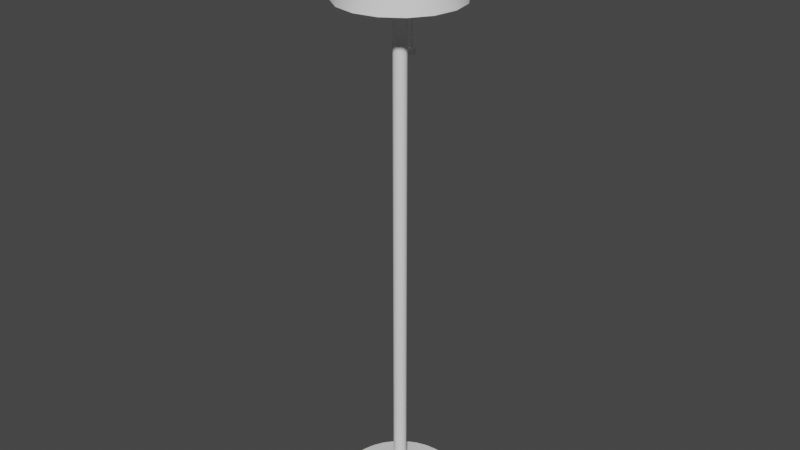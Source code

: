 # Source: BigLamp.blend  (saved by Blender 3.2.14; exported with 4.5.12 LTS)
import bpy
from mathutils import Matrix  # noqa: F401  (used for matrix-valued properties, if any)

bpy.ops.wm.read_factory_settings(use_empty=True)
scene = bpy.context.scene
scene.name = 'Scene'

# ---- collections
col_collection = bpy.data.collections.new('Collection'); scene.collection.children.link(col_collection)

# ---- materials (node trees are filled in below, after node groups)
mat_material = bpy.data.materials.new('Material')
mat_material.use_transparent_shadow = False

# ---- material node trees
mat_material.use_nodes = True; mat_material.node_tree.nodes.clear()
_N = mat_material.node_tree.nodes; _L = mat_material.node_tree.links
n0 = _N.new('ShaderNodeOutputMaterial'); n0.name = 'Material Output'; n0.location = (300, 300)
n1 = _N.new('ShaderNodeBsdfGlass'); n1.name = 'Glass BSDF'; n1.location = (10, 300)
n1.distribution = 'BECKMANN'
n1.inputs[1].default_value = 0.5
n1.inputs[2].default_value = 1.45
_L.new(n1.outputs[0], n0.inputs[0])
n0.is_active_output = True

# ---- world
world_world = bpy.data.worlds.new('World'); scene.world = world_world
world_world.use_nodes = True; world_world.node_tree.nodes.clear()
_N = world_world.node_tree.nodes; _L = world_world.node_tree.links
n0 = _N.new('ShaderNodeOutputWorld'); n0.name = 'World Output'; n0.location = (300, 300)
n1 = _N.new('ShaderNodeBackground'); n1.name = 'Background'; n1.location = (10, 300)
n1.inputs[0].default_value = (0.05088, 0.05088, 0.05088, 1.0)
_L.new(n1.outputs[0], n0.inputs[0])
n0.is_active_output = True
world_world.color = (0.05088, 0.05088, 0.05088)
world_world.use_sun_shadow = False
world_world.sun_shadow_jitter_overblur = 0.0

# ---- meshes
me_sphere = bpy.data.meshes.new('Sphere')
me_sphere.from_pydata([(2.09e-06, 0.02103, 1.592), (2.09e-06, 0.02747, 1.583), (2.09e-06, 0.02747, 1.56), (2.09e-06, 0.01138, 1.53), (0.004357, 0.01051, 1.599), (0.008049, 0.01943, 1.592), (0.01052, 0.02538, 1.583), (0.01138, 0.02747, 1.571), (0.01052, 0.02538, 1.56), (0.008049, 0.01943, 1.548), (0.004357, 0.01051, 1.53), (0.008049, 0.008047, 1.599), (0.01487, 0.01487, 1.592), (0.01943, 0.01943, 1.583), (0.02103, 0.02103, 1.571), (0.01943, 0.01943, 1.56), (0.01487, 0.01487, 1.548), (0.008049, 0.008047, 1.53), (0.01052, 0.004355, 1.599), (0.01943, 0.008047, 1.592), (0.02538, 0.01051, 1.583), (0.02748, 0.01138, 1.571), (0.02538, 0.01051, 1.56), (0.01943, 0.008047, 1.548), (0.01052, 0.004355, 1.53), (0.01138, -4.135e-08, 1.599), (0.02103, -4.401e-08, 1.592), (0.02748, -4.489e-08, 1.583), (0.02974, -4.578e-08, 1.571), (0.02748, -4.489e-08, 1.56), (0.02103, -4.401e-08, 1.548), (0.01138, -4.224e-08, 1.53), (0.01052, -0.004355, 1.599), (0.01943, -0.008047, 1.592), (0.02538, -0.01051, 1.583), (0.02748, -0.01138, 1.571), (0.02538, -0.01051, 1.56), (0.01943, -0.008047, 1.548), (0.01052, -0.004355, 1.53), (0.008049, -0.008047, 1.599), (0.01487, -0.01487, 1.592), (0.01943, -0.01943, 1.583), (0.02103, -0.02103, 1.571), (0.01943, -0.01943, 1.56), (0.01487, -0.01487, 1.548), (0.008049, -0.008047, 1.53), (0.004357, -0.01051, 1.599), (0.008049, -0.01943, 1.592), (0.01052, -0.02538, 1.583), (0.01138, -0.02747, 1.571), (0.01052, -0.02538, 1.56), (0.008049, -0.01943, 1.548), (0.004357, -0.01051, 1.53), (2.09e-06, -4.369e-08, 1.601), (2.088e-06, -0.01138, 1.599), (2.087e-06, -0.02103, 1.592), (2.082e-06, -0.02747, 1.583), (2.081e-06, -0.02974, 1.571), (2.082e-06, -0.02747, 1.56), (2.087e-06, -0.02103, 1.548), (2.087e-06, -0.01138, 1.53), (-0.004353, -0.01051, 1.599), (-0.008045, -0.01943, 1.592), (-0.01051, -0.02538, 1.583), (-0.01138, -0.02747, 1.571), (-0.01051, -0.02538, 1.56), (-0.008045, -0.01943, 1.548), (-0.004353, -0.01051, 1.53), (-0.008045, -0.008047, 1.599), (-0.01487, -0.01487, 1.592), (-0.01942, -0.01943, 1.583), (-0.02103, -0.02103, 1.571), (-0.01942, -0.01943, 1.56), (-0.01487, -0.01487, 1.548), (-0.008045, -0.008047, 1.53), (-0.01051, -0.004355, 1.599), (-0.01942, -0.008047, 1.592), (-0.02538, -0.01051, 1.583), (-0.02747, -0.01138, 1.571), (-0.02538, -0.01051, 1.56), (-0.01942, -0.008047, 1.548), (-0.01051, -0.004355, 1.53), (-0.01138, -3.692e-08, 1.599), (-0.02103, -3.603e-08, 1.592), (-0.02747, -3.071e-08, 1.583), (-0.02974, -2.806e-08, 1.571), (-0.02747, -3.071e-08, 1.56), (-0.02103, -3.603e-08, 1.548), (-0.01138, -3.648e-08, 1.53), (-0.01051, 0.004355, 1.599), (-0.01942, 0.008047, 1.592), (-0.02538, 0.01051, 1.583), (-0.02747, 0.01138, 1.571), (-0.02538, 0.01051, 1.56), (-0.01942, 0.008047, 1.548), (-0.01051, 0.004355, 1.53), (-0.008045, 0.008047, 1.599), (-0.01487, 0.01487, 1.592), (-0.01942, 0.01943, 1.583), (-0.02103, 0.02103, 1.571), (-0.01942, 0.01943, 1.56), (-0.01487, 0.01487, 1.548), (-0.008045, 0.008047, 1.53), (-0.004353, 0.01051, 1.599), (-0.008045, 0.01943, 1.592), (-0.01051, 0.02538, 1.583), (-0.01138, 0.02747, 1.571), (-0.01051, 0.02538, 1.56), (-0.008045, 0.01943, 1.548), (-0.004353, 0.01051, 1.53), (2.096e-06, 0.01138, 1.599), (2.108e-06, 0.02974, 1.571), (2.099e-06, 0.02103, 1.548)], [], [(112, 2, 8, 9), (111, 1, 6, 7), (0, 110, 4, 5), (3, 112, 9, 10), (2, 111, 7, 8), (1, 0, 5, 6), (110, 53, 4), (10, 9, 16, 17), (8, 7, 14, 15), (6, 5, 12, 13), (4, 53, 11), (9, 8, 15, 16), (7, 6, 13, 14), (5, 4, 11, 12), (13, 12, 19, 20), (11, 53, 18), (16, 15, 22, 23), (14, 13, 20, 21), (12, 11, 18, 19), (17, 16, 23, 24), (15, 14, 21, 22), (23, 22, 29, 30), (21, 20, 27, 28), (19, 18, 25, 26), (24, 23, 30, 31), (22, 21, 28, 29), (20, 19, 26, 27), (18, 53, 25), (26, 25, 32, 33), (31, 30, 37, 38), (29, 28, 35, 36), (27, 26, 33, 34), (25, 53, 32), (30, 29, 36, 37), (28, 27, 34, 35), (38, 37, 44, 45), (36, 35, 42, 43), (34, 33, 40, 41), (32, 53, 39), (37, 36, 43, 44), (35, 34, 41, 42), (33, 32, 39, 40), (39, 53, 46), (44, 43, 50, 51), (42, 41, 48, 49), (40, 39, 46, 47), (45, 44, 51, 52), (43, 42, 49, 50), (41, 40, 47, 48), (51, 50, 58, 59), (49, 48, 56, 57), (47, 46, 54, 55), (52, 51, 59, 60), (50, 49, 57, 58), (48, 47, 55, 56), (46, 53, 54), (60, 59, 66, 67), (58, 57, 64, 65), (56, 55, 62, 63), (54, 53, 61), (59, 58, 65, 66), (57, 56, 63, 64), (55, 54, 61, 62), (65, 64, 71, 72), (63, 62, 69, 70), (61, 53, 68), (66, 65, 72, 73), (64, 63, 70, 71), (62, 61, 68, 69), (67, 66, 73, 74), (73, 72, 79, 80), (71, 70, 77, 78), (69, 68, 75, 76), (74, 73, 80, 81), (72, 71, 78, 79), (70, 69, 76, 77), (68, 53, 75), (78, 77, 84, 85), (76, 75, 82, 83), (81, 80, 87, 88), (79, 78, 85, 86), (77, 76, 83, 84), (75, 53, 82), (80, 79, 86, 87), (88, 87, 94, 95), (86, 85, 92, 93), (84, 83, 90, 91), (82, 53, 89), (87, 86, 93, 94), (85, 84, 91, 92), (83, 82, 89, 90), (91, 90, 97, 98), (89, 53, 96), (94, 93, 100, 101), (92, 91, 98, 99), (90, 89, 96, 97), (95, 94, 101, 102), (93, 92, 99, 100), (101, 100, 107, 108), (99, 98, 105, 106), (97, 96, 103, 104), (102, 101, 108, 109), (100, 99, 106, 107), (98, 97, 104, 105), (96, 53, 103), (104, 103, 110, 0), (109, 108, 112, 3), (107, 106, 111, 2), (105, 104, 0, 1), (103, 53, 110), (108, 107, 2, 112), (106, 105, 1, 111)])
me_sphere.polygons.foreach_set('use_smooth', [True] * 112)
_uv = me_sphere.uv_layers.new(name='UVMap')
_uv.uv.foreach_set('vector', [0.75, 0.25, 0.75, 0.375, 0.6875, 0.375, 0.6875, 0.25, 0.75, 0.5, 0.75, 0.625, 0.6875, 0.625, 0.6875, 0.5, 0.75, 0.75, 0.75, 0.875, 0.6875, 0.875, 0.6875, 0.75, 0.75, 0.125, 0.75, 0.25, 0.6875, 0.25, 0.6875, 0.125, 0.75, 0.375, 0.75, 0.5, 0.6875, 0.5, 0.6875, 0.375, 0.75, 0.625, 0.75, 0.75, 0.6875, 0.75, 0.6875, 0.625, 0.75, 0.875, 0.7187, 1.0, 0.6875, 0.875, 0.6875, 0.125, 0.6875, 0.25, 0.625, 0.25, 0.625, 0.125, 0.6875, 0.375, 0.6875, 0.5, 0.625, 0.5, 0.625, 0.375, 0.6875, 0.625, 0.6875, 0.75, 0.625, 0.75, 0.625, 0.625, 0.6875, 0.875, 0.6562, 1.0, 0.625, 0.875, 0.6875, 0.25, 0.6875, 0.375, 0.625, 0.375, 0.625, 0.25, 0.6875, 0.5, 0.6875, 0.625, 0.625, 0.625, 0.625, 0.5, 0.6875, 0.75, 0.6875, 0.875, 0.625, 0.875, 0.625, 0.75, 0.625, 0.625, 0.625, 0.75, 0.5625, 0.75, 0.5625, 0.625, 0.625, 0.875, 0.5937, 1.0, 0.5625, 0.875, 0.625, 0.25, 0.625, 0.375, 0.5625, 0.375, 0.5625, 0.25, 0.625, 0.5, 0.625, 0.625, 0.5625, 0.625, 0.5625, 0.5, 0.625, 0.75, 0.625, 0.875, 0.5625, 0.875, 0.5625, 0.75, 0.625, 0.125, 0.625, 0.25, 0.5625, 0.25, 0.5625, 0.125, 0.625, 0.375, 0.625, 0.5, 0.5625, 0.5, 0.5625, 0.375, 0.5625, 0.25, 0.5625, 0.375, 0.5, 0.375, 0.5, 0.25, 0.5625, 0.5, 0.5625, 0.625, 0.5, 0.625, 0.5, 0.5, 0.5625, 0.75, 0.5625, 0.875, 0.5, 0.875, 0.5, 0.75, 0.5625, 0.125, 0.5625, 0.25, 0.5, 0.25, 0.5, 0.125, 0.5625, 0.375, 0.5625, 0.5, 0.5, 0.5, 0.5, 0.375, 0.5625, 0.625, 0.5625, 0.75, 0.5, 0.75, 0.5, 0.625, 0.5625, 0.875, 0.5312, 1.0, 0.5, 0.875, 0.5, 0.75, 0.5, 0.875, 0.4375, 0.875, 0.4375, 0.75, 0.5, 0.125, 0.5, 0.25, 0.4375, 0.25, 0.4375, 0.125, 0.5, 0.375, 0.5, 0.5, 0.4375, 0.5, 0.4375, 0.375, 0.5, 0.625, 0.5, 0.75, 0.4375, 0.75, 0.4375, 0.625, 0.5, 0.875, 0.4687, 1.0, 0.4375, 0.875, 0.5, 0.25, 0.5, 0.375, 0.4375, 0.375, 0.4375, 0.25, 0.5, 0.5, 0.5, 0.625, 0.4375, 0.625, 0.4375, 0.5, 0.4375, 0.125, 0.4375, 0.25, 0.375, 0.25, 0.375, 0.125, 0.4375, 0.375, 0.4375, 0.5, 0.375, 0.5, 0.375, 0.375, 0.4375, 0.625, 0.4375, 0.75, 0.375, 0.75, 0.375, 0.625, 0.4375, 0.875, 0.4062, 1.0, 0.375, 0.875, 0.4375, 0.25, 0.4375, 0.375, 0.375, 0.375, 0.375, 0.25, 0.4375, 0.5, 0.4375, 0.625, 0.375, 0.625, 0.375, 0.5, 0.4375, 0.75, 0.4375, 0.875, 0.375, 0.875, 0.375, 0.75, 0.375, 0.875, 0.3437, 1.0, 0.3125, 0.875, 0.375, 0.25, 0.375, 0.375, 0.3125, 0.375, 0.3125, 0.25, 0.375, 0.5, 0.375, 0.625, 0.3125, 0.625, 0.3125, 0.5, 0.375, 0.75, 0.375, 0.875, 0.3125, 0.875, 0.3125, 0.75, 0.375, 0.125, 0.375, 0.25, 0.3125, 0.25, 0.3125, 0.125, 0.375, 0.375, 0.375, 0.5, 0.3125, 0.5, 0.3125, 0.375, 0.375, 0.625, 0.375, 0.75, 0.3125, 0.75, 0.3125, 0.625, 0.3125, 0.25, 0.3125, 0.375, 0.25, 0.375, 0.25, 0.25, 0.3125, 0.5, 0.3125, 0.625, 0.25, 0.625, 0.25, 0.5, 0.3125, 0.75, 0.3125, 0.875, 0.25, 0.875, 0.25, 0.75, 0.3125, 0.125, 0.3125, 0.25, 0.25, 0.25, 0.25, 0.125, 0.3125, 0.375, 0.3125, 0.5, 0.25, 0.5, 0.25, 0.375, 0.3125, 0.625, 0.3125, 0.75, 0.25, 0.75, 0.25, 0.625, 0.3125, 0.875, 0.2812, 1.0, 0.25, 0.875, 0.25, 0.125, 0.25, 0.25, 0.1875, 0.25, 0.1875, 0.125, 0.25, 0.375, 0.25, 0.5, 0.1875, 0.5, 0.1875, 0.375, 0.25, 0.625, 0.25, 0.75, 0.1875, 0.75, 0.1875, 0.625, 0.25, 0.875, 0.2188, 1.0, 0.1875, 0.875, 0.25, 0.25, 0.25, 0.375, 0.1875, 0.375, 0.1875, 0.25, 0.25, 0.5, 0.25, 0.625, 0.1875, 0.625, 0.1875, 0.5, 0.25, 0.75, 0.25, 0.875, 0.1875, 0.875, 0.1875, 0.75, 0.1875, 0.375, 0.1875, 0.5, 0.125, 0.5, 0.125, 0.375, 0.1875, 0.625, 0.1875, 0.75, 0.125, 0.75, 0.125, 0.625, 0.1875, 0.875, 0.1563, 1.0, 0.125, 0.875, 0.1875, 0.25, 0.1875, 0.375, 0.125, 0.375, 0.125, 0.25, 0.1875, 0.5, 0.1875, 0.625, 0.125, 0.625, 0.125, 0.5, 0.1875, 0.75, 0.1875, 0.875, 0.125, 0.875, 0.125, 0.75, 0.1875, 0.125, 0.1875, 0.25, 0.125, 0.25, 0.125, 0.125, 0.125, 0.25, 0.125, 0.375, 0.0625, 0.375, 0.0625, 0.25, 0.125, 0.5, 0.125, 0.625, 0.0625, 0.625, 0.0625, 0.5, 0.125, 0.75, 0.125, 0.875, 0.0625, 0.875, 0.0625, 0.75, 0.125, 0.125, 0.125, 0.25, 0.0625, 0.25, 0.0625, 0.125, 0.125, 0.375, 0.125, 0.5, 0.0625, 0.5, 0.0625, 0.375, 0.125, 0.625, 0.125, 0.75, 0.0625, 0.75, 0.0625, 0.625, 0.125, 0.875, 0.09375, 1.0, 0.0625, 0.875, 0.0625, 0.5, 0.0625, 0.625, 0.0, 0.625, 0.0, 0.5, 0.0625, 0.75, 0.0625, 0.875, 0.0, 0.875, 0.0, 0.75, 0.0625, 0.125, 0.0625, 0.25, 0.0, 0.25, 0.0, 0.125, 0.0625, 0.375, 0.0625, 0.5, 0.0, 0.5, 0.0, 0.375, 0.0625, 0.625, 0.0625, 0.75, 0.0, 0.75, 0.0, 0.625, 0.0625, 0.875, 0.03125, 1.0, 0.0, 0.875, 0.0625, 0.25, 0.0625, 0.375, 0.0, 0.375, 0.0, 0.25, 1.0, 0.125, 1.0, 0.25, 0.9375, 0.25, 0.9375, 0.125, 1.0, 0.375, 1.0, 0.5, 0.9375, 0.5, 0.9375, 0.375, 1.0, 0.625, 1.0, 0.75, 0.9375, 0.75, 0.9375, 0.625, 1.0, 0.875, 0.9688, 1.0, 0.9375, 0.875, 1.0, 0.25, 1.0, 0.375, 0.9375, 0.375, 0.9375, 0.25, 1.0, 0.5, 1.0, 0.625, 0.9375, 0.625, 0.9375, 0.5, 1.0, 0.75, 1.0, 0.875, 0.9375, 0.875, 0.9375, 0.75, 0.9375, 0.625, 0.9375, 0.75, 0.875, 0.75, 0.875, 0.625, 0.9375, 0.875, 0.9062, 1.0, 0.875, 0.875, 0.9375, 0.25, 0.9375, 0.375, 0.875, 0.375, 0.875, 0.25, 0.9375, 0.5, 0.9375, 0.625, 0.875, 0.625, 0.875, 0.5, 0.9375, 0.75, 0.9375, 0.875, 0.875, 0.875, 0.875, 0.75, 0.9375, 0.125, 0.9375, 0.25, 0.875, 0.25, 0.875, 0.125, 0.9375, 0.375, 0.9375, 0.5, 0.875, 0.5, 0.875, 0.375, 0.875, 0.25, 0.875, 0.375, 0.8125, 0.375, 0.8125, 0.25, 0.875, 0.5, 0.875, 0.625, 0.8125, 0.625, 0.8125, 0.5, 0.875, 0.75, 0.875, 0.875, 0.8125, 0.875, 0.8125, 0.75, 0.875, 0.125, 0.875, 0.25, 0.8125, 0.25, 0.8125, 0.125, 0.875, 0.375, 0.875, 0.5, 0.8125, 0.5, 0.8125, 0.375, 0.875, 0.625, 0.875, 0.75, 0.8125, 0.75, 0.8125, 0.625, 0.875, 0.875, 0.8437, 1.0, 0.8125, 0.875, 0.8125, 0.75, 0.8125, 0.875, 0.75, 0.875, 0.75, 0.75, 0.8125, 0.125, 0.8125, 0.25, 0.75, 0.25, 0.75, 0.125, 0.8125, 0.375, 0.8125, 0.5, 0.75, 0.5, 0.75, 0.375, 0.8125, 0.625, 0.8125, 0.75, 0.75, 0.75, 0.75, 0.625, 0.8125, 0.875, 0.7812, 1.0, 0.75, 0.875, 0.8125, 0.25, 0.8125, 0.375, 0.75, 0.375, 0.75, 0.25, 0.8125, 0.5, 0.8125, 0.625, 0.75, 0.625, 0.75, 0.5])
me_sphere.materials.append(mat_material)
me_sphere.use_remesh_fix_poles = True
me_sphere.use_remesh_preserve_attributes = False
me_sphere.update()
me_cylinder_002 = bpy.data.meshes.new('Cylinder.002')
me_cylinder_002.from_pydata([(-0.007681, 0.001556, 1.571), (-0.006694, 0.003266, 1.571), (-0.008668, 0.003266, 1.571), (-0.007111, 0.0007781, 1.572), (-0.006124, 0.001633, 1.574), (-0.008098, 0.001633, 1.574), (-0.006541, -0.0007781, 1.572), (-0.005554, -0.001633, 1.574), (-0.007528, -0.001633, 1.574), (-0.005972, -0.001556, 1.571), (-0.004985, -0.003266, 1.571), (-0.006959, -0.003266, 1.571), (-0.005402, -0.0007781, 1.57), (-0.004415, -0.001633, 1.568), (-0.006389, -0.001633, 1.568), (-0.004832, 0.0007781, 1.57), (-0.003845, 0.001633, 1.568), (-0.005819, 0.001633, 1.568), (-0.004262, 0.001556, 1.571), (-0.003275, 0.003266, 1.571), (-0.005249, 0.003266, 1.571), (-0.003692, 0.0007781, 1.572), (-0.002705, 0.001633, 1.574), (-0.004679, 0.001633, 1.574), (-0.003122, -0.0007781, 1.572), (-0.002135, -0.001633, 1.574), (-0.004109, -0.001633, 1.574), (-0.002553, -0.001556, 1.571), (-0.001566, -0.003266, 1.571), (-0.00354, -0.003266, 1.571), (-0.001983, -0.0007781, 1.57), (-0.0009957, -0.001633, 1.568), (-0.00297, -0.001633, 1.568), (-0.001413, 0.0007781, 1.57), (-0.0004259, 0.001633, 1.568), (-0.0024, 0.001633, 1.568), (-0.000843, 0.001556, 1.571), (0.000144, 0.003266, 1.571), (-0.00183, 0.003266, 1.571), (-0.0002732, 0.0007781, 1.572), (0.0007138, 0.001633, 1.574), (-0.00126, 0.001633, 1.574), (0.0002966, -0.0007781, 1.572), (0.001284, -0.001633, 1.574), (-0.0006904, -0.001633, 1.574), (0.0008665, -0.001556, 1.571), (0.001853, -0.003266, 1.571), (-0.0001205, -0.003266, 1.571), (0.001436, -0.0007781, 1.57), (0.002423, -0.001633, 1.568), (0.0004493, -0.001633, 1.568), (0.002006, 0.0007781, 1.57), (0.002993, 0.001633, 1.568), (0.001019, 0.001633, 1.568), (0.002576, 0.001556, 1.571), (0.003563, 0.003266, 1.571), (0.001589, 0.003266, 1.571), (0.003146, 0.0007781, 1.572), (0.004133, 0.001633, 1.574), (0.002159, 0.001633, 1.574), (0.003716, -0.0007781, 1.572), (0.004703, -0.001633, 1.574), (0.002729, -0.001633, 1.574), (0.004286, -0.001556, 1.571), (0.005273, -0.003266, 1.571), (0.003299, -0.003266, 1.571), (0.004855, -0.0007781, 1.57), (0.005842, -0.001633, 1.568), (0.003868, -0.001633, 1.568), (0.005425, 0.0007781, 1.57), (0.006412, 0.001633, 1.568), (0.004438, 0.001633, 1.568), (0.005995, 0.001556, 1.571), (0.006982, 0.003266, 1.571), (0.005008, 0.003266, 1.571), (0.006565, 0.0007781, 1.572), (0.007552, 0.001633, 1.574), (0.005578, 0.001633, 1.574), (0.007135, -0.0007781, 1.572), (0.008122, -0.001633, 1.574), (0.006148, -0.001633, 1.574), (0.007705, -0.001556, 1.571), (0.008692, -0.003266, 1.571), (0.006718, -0.003266, 1.571), (-0.002698, 0.00132, 1.529), (-0.003097, 0.0006289, 1.529), (-0.003496, 0.00132, 1.529), (0.003519, -0.00132, 1.529), (0.00312, -0.0006289, 1.529), (0.002722, -0.00132, 1.529)], [], [(1, 0, 3, 4), (4, 3, 6, 7), (7, 6, 9, 10), (10, 9, 12, 13), (13, 12, 15, 16), (16, 15, 18, 19), (19, 18, 21, 22), (22, 21, 24, 25), (25, 24, 27, 28), (28, 27, 30, 31), (31, 30, 33, 34), (34, 33, 36, 37), (37, 36, 39, 40), (40, 39, 42, 43), (43, 42, 45, 46), (46, 45, 48, 49), (49, 48, 51, 52), (52, 51, 54, 55), (55, 54, 57, 58), (58, 57, 60, 61), (61, 60, 63, 64), (64, 63, 66, 67), (67, 66, 69, 70), (70, 69, 72, 73), (73, 72, 75, 76), (76, 75, 78, 79), (79, 78, 81, 82), (2, 1, 4, 5), (5, 4, 7, 8), (8, 7, 10, 11), (11, 10, 13, 14), (14, 13, 16, 17), (17, 16, 19, 20), (20, 19, 22, 23), (23, 22, 25, 26), (26, 25, 28, 29), (29, 28, 31, 32), (32, 31, 34, 35), (35, 34, 37, 38), (38, 37, 40, 41), (41, 40, 43, 44), (44, 43, 46, 47), (47, 46, 49, 50), (50, 49, 52, 53), (53, 52, 55, 56), (56, 55, 58, 59), (59, 58, 61, 62), (62, 61, 64, 65), (65, 64, 67, 68), (68, 67, 70, 71), (71, 70, 73, 74), (74, 73, 76, 77), (77, 76, 79, 80), (80, 79, 82, 83), (0, 2, 5, 3), (3, 5, 8, 6), (6, 8, 11, 9), (9, 11, 14, 12), (12, 14, 17, 15), (15, 17, 20, 18), (18, 20, 23, 21), (21, 23, 26, 24), (24, 26, 29, 27), (27, 29, 32, 30), (30, 32, 35, 33), (33, 35, 38, 36), (36, 38, 41, 39), (39, 41, 44, 42), (42, 44, 47, 45), (45, 47, 50, 48), (48, 50, 53, 51), (51, 53, 56, 54), (54, 56, 59, 57), (57, 59, 62, 60), (60, 62, 65, 63), (63, 65, 68, 66), (66, 68, 71, 69), (69, 71, 74, 72), (72, 74, 77, 75), (75, 77, 80, 78), (78, 80, 83, 81), (0, 1, 84, 85), (2, 0, 85, 86), (84, 86, 85), (87, 88, 89), (82, 81, 88, 87), (83, 82, 87, 89), (1, 2, 86, 84), (81, 83, 89, 88)])
me_cylinder_002.polygons.foreach_set('use_smooth', [True] * 89)
_uv = me_cylinder_002.uv_layers.new(name='UVMap')
_uv.uv.foreach_set('vector', [0.4578, 0.13, 0.25, 0.49, 0.4167, 0.49, 0.6245, 0.13, 0.6245, 0.13, 0.4167, 0.49, 0.5833, 0.49, 0.7912, 0.13, 0.7912, 0.13, 0.5833, 0.49, 0.75, 0.49, 0.9578, 0.13, 0.9578, 0.13, 0.75, 0.49, 0.9167, 0.49, 1.125, 0.13, 1.125, 0.13, 0.9167, 0.49, 1.083, 0.49, 1.291, 0.13, 1.291, 0.13, 1.083, 0.49, 1.25, 0.49, 1.458, 0.13, 1.458, 0.13, 1.25, 0.49, 1.417, 0.49, 1.625, 0.13, 1.625, 0.13, 1.417, 0.49, 1.583, 0.49, 1.791, 0.13, 1.791, 0.13, 1.583, 0.49, 1.75, 0.49, 1.958, 0.13, 1.958, 0.13, 1.75, 0.49, 1.917, 0.49, 2.125, 0.13, 2.125, 0.13, 1.917, 0.49, 2.083, 0.49, 2.291, 0.13, 2.291, 0.13, 2.083, 0.49, 2.25, 0.49, 2.458, 0.13, 2.458, 0.13, 2.25, 0.49, 2.417, 0.49, 2.625, 0.13, 2.625, 0.13, 2.417, 0.49, 2.583, 0.49, 2.791, 0.13, 2.791, 0.13, 2.583, 0.49, 2.75, 0.49, 2.958, 0.13, 2.958, 0.13, 2.75, 0.49, 2.917, 0.49, 3.125, 0.13, 3.125, 0.13, 2.917, 0.49, 3.083, 0.49, 3.291, 0.13, 3.291, 0.13, 3.083, 0.49, 3.25, 0.49, 3.458, 0.13, 3.458, 0.13, 3.25, 0.49, 3.417, 0.49, 3.625, 0.13, 3.625, 0.13, 3.417, 0.49, 3.583, 0.49, 3.791, 0.13, 3.791, 0.13, 3.583, 0.49, 3.75, 0.49, 3.958, 0.13, 3.958, 0.13, 3.75, 0.49, 3.917, 0.49, 4.125, 0.13, 4.125, 0.13, 3.917, 0.49, 4.083, 0.49, 4.291, 0.13, 4.291, 0.13, 4.083, 0.49, 4.25, 0.49, 4.458, 0.13, 4.458, 0.13, 4.25, 0.49, 4.417, 0.49, 4.625, 0.13, 4.625, 0.13, 4.417, 0.49, 4.583, 0.49, 4.791, 0.13, 4.791, 0.13, 4.583, 0.49, 4.75, 0.49, 4.958, 0.13, 0.04215, 0.13, 0.4578, 0.13, 0.6245, 0.13, 0.2088, 0.13, 0.2088, 0.13, 0.6245, 0.13, 0.7912, 0.13, 0.3755, 0.13, 0.3755, 0.13, 0.7912, 0.13, 0.9578, 0.13, 0.5422, 0.13, 0.5422, 0.13, 0.9578, 0.13, 1.125, 0.13, 0.7088, 0.13, 0.7088, 0.13, 1.125, 0.13, 1.291, 0.13, 0.8755, 0.13, 0.8755, 0.13, 1.291, 0.13, 1.458, 0.13, 1.042, 0.13, 1.042, 0.13, 1.458, 0.13, 1.625, 0.13, 1.209, 0.13, 1.209, 0.13, 1.625, 0.13, 1.791, 0.13, 1.375, 0.13, 1.375, 0.13, 1.791, 0.13, 1.958, 0.13, 1.542, 0.13, 1.542, 0.13, 1.958, 0.13, 2.125, 0.13, 1.709, 0.13, 1.709, 0.13, 2.125, 0.13, 2.291, 0.13, 1.875, 0.13, 1.875, 0.13, 2.291, 0.13, 2.458, 0.13, 2.042, 0.13, 2.042, 0.13, 2.458, 0.13, 2.625, 0.13, 2.209, 0.13, 2.209, 0.13, 2.625, 0.13, 2.791, 0.13, 2.375, 0.13, 2.375, 0.13, 2.791, 0.13, 2.958, 0.13, 2.542, 0.13, 2.542, 0.13, 2.958, 0.13, 3.125, 0.13, 2.709, 0.13, 2.709, 0.13, 3.125, 0.13, 3.291, 0.13, 2.875, 0.13, 2.875, 0.13, 3.291, 0.13, 3.458, 0.13, 3.042, 0.13, 3.042, 0.13, 3.458, 0.13, 3.625, 0.13, 3.209, 0.13, 3.209, 0.13, 3.625, 0.13, 3.791, 0.13, 3.375, 0.13, 3.375, 0.13, 3.791, 0.13, 3.958, 0.13, 3.542, 0.13, 3.542, 0.13, 3.958, 0.13, 4.125, 0.13, 3.709, 0.13, 3.709, 0.13, 4.125, 0.13, 4.291, 0.13, 3.875, 0.13, 3.875, 0.13, 4.291, 0.13, 4.458, 0.13, 4.042, 0.13, 4.042, 0.13, 4.458, 0.13, 4.625, 0.13, 4.209, 0.13, 4.209, 0.13, 4.625, 0.13, 4.791, 0.13, 4.375, 0.13, 4.375, 0.13, 4.791, 0.13, 4.958, 0.13, 4.542, 0.13, 0.25, 0.49, 0.04215, 0.13, 0.2088, 0.13, 0.4167, 0.49, 0.4167, 0.49, 0.2088, 0.13, 0.3755, 0.13, 0.5833, 0.49, 0.5833, 0.49, 0.3755, 0.13, 0.5422, 0.13, 0.75, 0.49, 0.75, 0.49, 0.5422, 0.13, 0.7088, 0.13, 0.9167, 0.49, 0.9167, 0.49, 0.7088, 0.13, 0.8755, 0.13, 1.083, 0.49, 1.083, 0.49, 0.8755, 0.13, 1.042, 0.13, 1.25, 0.49, 1.25, 0.49, 1.042, 0.13, 1.209, 0.13, 1.417, 0.49, 1.417, 0.49, 1.209, 0.13, 1.375, 0.13, 1.583, 0.49, 1.583, 0.49, 1.375, 0.13, 1.542, 0.13, 1.75, 0.49, 1.75, 0.49, 1.542, 0.13, 1.709, 0.13, 1.917, 0.49, 1.917, 0.49, 1.709, 0.13, 1.875, 0.13, 2.083, 0.49, 2.083, 0.49, 1.875, 0.13, 2.042, 0.13, 2.25, 0.49, 2.25, 0.49, 2.042, 0.13, 2.209, 0.13, 2.417, 0.49, 2.417, 0.49, 2.209, 0.13, 2.375, 0.13, 2.583, 0.49, 2.583, 0.49, 2.375, 0.13, 2.542, 0.13, 2.75, 0.49, 2.75, 0.49, 2.542, 0.13, 2.709, 0.13, 2.917, 0.49, 2.917, 0.49, 2.709, 0.13, 2.875, 0.13, 3.083, 0.49, 3.083, 0.49, 2.875, 0.13, 3.042, 0.13, 3.25, 0.49, 3.25, 0.49, 3.042, 0.13, 3.209, 0.13, 3.417, 0.49, 3.417, 0.49, 3.209, 0.13, 3.375, 0.13, 3.583, 0.49, 3.583, 0.49, 3.375, 0.13, 3.542, 0.13, 3.75, 0.49, 3.75, 0.49, 3.542, 0.13, 3.709, 0.13, 3.917, 0.49, 3.917, 0.49, 3.709, 0.13, 3.875, 0.13, 4.083, 0.49, 4.083, 0.49, 3.875, 0.13, 4.042, 0.13, 4.25, 0.49, 4.25, 0.49, 4.042, 0.13, 4.209, 0.13, 4.417, 0.49, 4.417, 0.49, 4.209, 0.13, 4.375, 0.13, 4.583, 0.49, 4.583, 0.49, 4.375, 0.13, 4.542, 0.13, 4.75, 0.49, 0.25, 0.49, 0.4578, 0.13, 0.4578, 0.13, 0.25, 0.49, 0.04215, 0.13, 0.25, 0.49, 0.25, 0.49, 0.04215, 0.13, 0.4578, 0.13, 0.04215, 0.13, 0.25, 0.49, 4.958, 0.13, 4.75, 0.49, 4.542, 0.13, 4.958, 0.13, 4.75, 0.49, 4.75, 0.49, 4.958, 0.13, 4.542, 0.13, 4.958, 0.13, 4.958, 0.13, 4.542, 0.13, 0.4578, 0.13, 0.04215, 0.13, 0.04215, 0.13, 0.4578, 0.13, 4.75, 0.49, 4.542, 0.13, 4.542, 0.13, 4.75, 0.49])
me_cylinder_002.use_remesh_fix_poles = True
me_cylinder_002.use_remesh_preserve_attributes = False
me_cylinder_002.update()
me_cylinder_003 = bpy.data.meshes.new('Cylinder.003')
me_cylinder_003.from_pydata([(2.052e-06, 0.1743, 1.518), (2.052e-06, 0.1154, 1.783), (0.06669, 0.161, 1.518), (0.04417, 0.1066, 1.783), (0.1232, 0.1232, 1.518), (0.08161, 0.08161, 1.783), (0.161, 0.06669, 1.518), (0.1066, 0.04417, 1.783), (0.1743, -1.727e-08, 1.518), (0.1154, -1.306e-08, 1.783), (0.161, -0.06669, 1.518), (0.1066, -0.04417, 1.783), (0.1232, -0.1232, 1.518), (0.08161, -0.08161, 1.783), (0.06669, -0.161, 1.518), (0.04417, -0.1066, 1.783), (2.037e-06, -0.1743, 1.518), (2.042e-06, -0.1154, 1.783), (-0.06668, -0.161, 1.518), (-0.04416, -0.1066, 1.783), (-0.1232, -0.1232, 1.518), (-0.08161, -0.08161, 1.783), (-0.161, -0.06669, 1.518), (-0.1066, -0.04417, 1.783), (-0.1743, -7.577e-09, 1.518), (-0.1154, -6.635e-09, 1.783), (-0.161, 0.06669, 1.518), (-0.1066, 0.04417, 1.783), (-0.1232, 0.1232, 1.518), (-0.08161, 0.08161, 1.783), (-0.06668, 0.161, 1.518), (-0.04416, 0.1066, 1.783)], [], [(0, 1, 3, 2), (2, 3, 5, 4), (4, 5, 7, 6), (6, 7, 9, 8), (8, 9, 11, 10), (10, 11, 13, 12), (12, 13, 15, 14), (14, 15, 17, 16), (16, 17, 19, 18), (18, 19, 21, 20), (20, 21, 23, 22), (22, 23, 25, 24), (24, 25, 27, 26), (26, 27, 29, 28), (28, 29, 31, 30), (30, 31, 1, 0)])
me_cylinder_003.polygons.foreach_set('use_smooth', [True] * 16)
_uv = me_cylinder_003.uv_layers.new(name='UVMap')
_uv.uv.foreach_set('vector', [1.0, 0.5, 1.0, 1.0, 0.9375, 1.0, 0.9375, 0.5, 0.9375, 0.5, 0.9375, 1.0, 0.875, 1.0, 0.875, 0.5, 0.875, 0.5, 0.875, 1.0, 0.8125, 1.0, 0.8125, 0.5, 0.8125, 0.5, 0.8125, 1.0, 0.75, 1.0, 0.75, 0.5, 0.75, 0.5, 0.75, 1.0, 0.6875, 1.0, 0.6875, 0.5, 0.6875, 0.5, 0.6875, 1.0, 0.625, 1.0, 0.625, 0.5, 0.625, 0.5, 0.625, 1.0, 0.5625, 1.0, 0.5625, 0.5, 0.5625, 0.5, 0.5625, 1.0, 0.5, 1.0, 0.5, 0.5, 0.5, 0.5, 0.5, 1.0, 0.4375, 1.0, 0.4375, 0.5, 0.4375, 0.5, 0.4375, 1.0, 0.375, 1.0, 0.375, 0.5, 0.375, 0.5, 0.375, 1.0, 0.3125, 1.0, 0.3125, 0.5, 0.3125, 0.5, 0.3125, 1.0, 0.25, 1.0, 0.25, 0.5, 0.25, 0.5, 0.25, 1.0, 0.1875, 1.0, 0.1875, 0.5, 0.1875, 0.5, 0.1875, 1.0, 0.125, 1.0, 0.125, 0.5, 0.125, 0.5, 0.125, 1.0, 0.0625, 1.0, 0.0625, 0.5, 0.0625, 0.5, 0.0625, 1.0, 0.0, 1.0, 0.0, 0.5])
me_cylinder_003.use_remesh_fix_poles = True
me_cylinder_003.use_remesh_preserve_attributes = False
me_cylinder_003.update()
me_circle = bpy.data.meshes.new('Circle')
me_circle.from_pydata([(-1.05e-08, 0.18, 0.0), (-0.03512, 0.1765, 0.0), (-0.06888, 0.1663, 0.0), (-0.1, 0.1497, 0.0), (-0.1273, 0.1273, 0.0), (-0.1497, 0.1, 0.0), (-0.1663, 0.06888, 0.0), (-0.1765, 0.03512, 0.0), (-0.18, 4.879e-08, 0.0), (-0.1765, -0.03512, 0.0), (-0.1663, -0.06888, 0.0), (-0.1497, -0.1, 0.0), (-0.1273, -0.1273, 0.0), (-0.1, -0.1497, 0.0), (-0.06888, -0.1663, 0.0), (-0.03512, -0.1765, 0.0), (4.815e-08, -0.18, 0.0), (0.03512, -0.1765, 0.0), (0.06888, -0.1663, 0.0), (0.1, -0.1497, 0.0), (0.1273, -0.1273, 0.0), (0.1497, -0.1, 0.0), (0.1663, -0.06888, 0.0), (0.1765, -0.03512, 0.0), (0.18, 2.09e-07, 0.0), (0.1765, 0.03512, 0.0), (0.1663, 0.06888, 0.0), (0.1497, 0.1, 0.0), (0.1273, 0.1273, 0.0), (0.1, 0.1497, 0.0), (0.06888, 0.1663, 0.0), (0.03512, 0.1765, 0.0), (-1.05e-08, 0.18, 0.02), (-0.03512, 0.1765, 0.02), (-0.06888, 0.1663, 0.02), (-0.1, 0.1497, 0.02), (-0.1273, 0.1273, 0.02), (-0.1497, 0.1, 0.02), (-0.1663, 0.06888, 0.02), (-0.1765, 0.03512, 0.02), (-0.18, 4.879e-08, 0.02), (-0.1765, -0.03512, 0.02), (-0.1663, -0.06888, 0.02), (-0.1497, -0.1, 0.02), (-0.1273, -0.1273, 0.02), (-0.1, -0.1497, 0.02), (-0.06888, -0.1663, 0.02), (-0.03512, -0.1765, 0.02), (4.815e-08, -0.18, 0.02), (0.03512, -0.1765, 0.02), (0.06888, -0.1663, 0.02), (0.1, -0.1497, 0.02), (0.1273, -0.1273, 0.02), (0.1497, -0.1, 0.02), (0.1663, -0.06888, 0.02), (0.1765, -0.03512, 0.02), (0.18, 2.09e-07, 0.02), (0.1765, 0.03512, 0.02), (0.1663, 0.06888, 0.02), (0.1497, 0.1, 0.02), (0.1273, 0.1273, 0.02), (0.1, 0.1497, 0.02), (0.06888, 0.1663, 0.02), (0.03512, 0.1765, 0.02), (-2.651e-08, 0.01902, 0.03), (-0.003711, 0.01865, 0.03), (-0.007278, 0.01757, 0.03), (-0.01057, 0.01581, 0.03), (-0.01345, 0.01345, 0.03), (-0.01581, 0.01057, 0.03), (-0.01757, 0.007279, 0.03), (-0.01865, 0.003711, 0.03), (-0.01902, 9.053e-08, 0.03), (-0.01865, -0.00371, 0.03), (-0.01757, -0.007278, 0.03), (-0.01581, -0.01057, 0.03), (-0.01345, -0.01345, 0.03), (-0.01057, -0.01581, 0.03), (-0.007278, -0.01757, 0.03), (-0.003711, -0.01865, 0.03), (-2.032e-08, -0.01902, 0.03), (0.00371, -0.01865, 0.03), (0.007278, -0.01757, 0.03), (0.01057, -0.01581, 0.03), (0.01345, -0.01345, 0.03), (0.01581, -0.01057, 0.03), (0.01757, -0.007278, 0.03), (0.01865, -0.00371, 0.03), (0.01902, 1.075e-07, 0.03), (0.01865, 0.003711, 0.03), (0.01757, 0.007279, 0.03), (0.01581, 0.01057, 0.03), (0.01345, 0.01345, 0.03), (0.01057, 0.01581, 0.03), (0.007278, 0.01757, 0.03), (0.00371, 0.01865, 0.03), (-2.651e-08, 0.01902, 1.527), (-0.003711, 0.01865, 1.527), (-0.007278, 0.01757, 1.527), (-0.01057, 0.01581, 1.527), (-0.01345, 0.01345, 1.527), (-0.01581, 0.01057, 1.527), (-0.01757, 0.007279, 1.527), (-0.01865, 0.003711, 1.527), (-0.01902, 9.053e-08, 1.527), (-0.01865, -0.00371, 1.527), (-0.01757, -0.007278, 1.527), (-0.01581, -0.01057, 1.527), (-0.01345, -0.01345, 1.527), (-0.01057, -0.01581, 1.527), (-0.007278, -0.01757, 1.527), (-0.003711, -0.01865, 1.527), (-2.032e-08, -0.01902, 1.527), (0.00371, -0.01865, 1.527), (0.007278, -0.01757, 1.527), (0.01057, -0.01581, 1.527), (0.01345, -0.01345, 1.527), (0.01581, -0.01057, 1.527), (0.01757, -0.007278, 1.527), (0.01865, -0.00371, 1.527), (0.01902, 1.075e-07, 1.527), (0.01865, 0.003711, 1.527), (0.01757, 0.007279, 1.527), (0.01581, 0.01057, 1.527), (0.01345, 0.01345, 1.527), (0.01057, 0.01581, 1.527), (0.007278, 0.01757, 1.527), (0.00371, 0.01865, 1.527), (-2.829e-08, 9.499e-08, 1.529), (-2.841e-08, 9.499e-08, 1.529), (-2.841e-08, 9.499e-08, 1.529), (-2.794e-08, 9.499e-08, 1.529), (-2.794e-08, 9.593e-08, 1.529), (-2.794e-08, 9.593e-08, 1.529), (-2.794e-08, 9.593e-08, 1.529), (-2.794e-08, 9.569e-08, 1.529), (-2.794e-08, 9.569e-08, 1.529), (-2.794e-08, 9.569e-08, 1.529), (-2.794e-08, 9.593e-08, 1.529), (-2.794e-08, 9.593e-08, 1.529), (-2.794e-08, 9.593e-08, 1.529), (-2.794e-08, 9.499e-08, 1.529), (-2.841e-08, 9.499e-08, 1.529), (-2.841e-08, 9.499e-08, 1.529), (-2.829e-08, 9.499e-08, 1.529), (-2.841e-08, 9.499e-08, 1.529), (-2.841e-08, 9.499e-08, 1.529), (-2.794e-08, 9.499e-08, 1.529), (-2.794e-08, 9.593e-08, 1.529), (-2.794e-08, 9.593e-08, 1.529), (-2.794e-08, 9.593e-08, 1.529), (-2.794e-08, 9.569e-08, 1.529), (-2.794e-08, 9.569e-08, 1.529), (-2.794e-08, 9.569e-08, 1.529), (-2.794e-08, 9.593e-08, 1.529), (-2.794e-08, 9.593e-08, 1.529), (-2.794e-08, 9.593e-08, 1.529), (-2.794e-08, 9.499e-08, 1.529), (-2.841e-08, 9.499e-08, 1.529), (-2.841e-08, 9.499e-08, 1.529), (-2.362e-08, 0.05192, 1.53), (-0.01013, 0.05092, 1.53), (-0.01987, 0.04797, 1.53), (-0.02885, 0.04317, 1.53), (-0.03671, 0.03671, 1.53), (-0.04317, 0.02885, 1.53), (-0.04797, 0.01987, 1.53), (-0.05092, 0.01013, 1.53), (-0.05192, 8.179e-08, 1.53), (-0.05092, -0.01013, 1.53), (-0.04797, -0.01987, 1.53), (-0.04317, -0.02885, 1.53), (-0.03671, -0.03671, 1.53), (-0.02885, -0.04317, 1.53), (-0.01987, -0.04797, 1.53), (-0.01013, -0.05092, 1.53), (-6.706e-09, -0.05192, 1.53), (0.01013, -0.05092, 1.53), (0.01987, -0.04797, 1.53), (0.02885, -0.04317, 1.53), (0.03671, -0.03671, 1.53), (0.04317, -0.02885, 1.53), (0.04797, -0.01987, 1.53), (0.05092, -0.01013, 1.53), (0.05192, 1.28e-07, 1.53), (0.05092, 0.01013, 1.53), (0.04797, 0.01987, 1.53), (0.04317, 0.02885, 1.53), (0.03671, 0.03671, 1.53), (0.02885, 0.04317, 1.53), (0.01987, 0.04797, 1.53), (0.01013, 0.05092, 1.53), (-2.847e-08, 9.398e-08, 1.532), (-2.879e-08, 9.398e-08, 1.532), (-2.879e-08, 9.398e-08, 1.532), (-2.752e-08, 9.398e-08, 1.532), (-2.752e-08, 9.652e-08, 1.532), (-2.752e-08, 9.652e-08, 1.532), (-2.752e-08, 9.652e-08, 1.532), (-2.752e-08, 9.588e-08, 1.532), (-2.752e-08, 9.588e-08, 1.532), (-2.752e-08, 9.588e-08, 1.532), (-2.752e-08, 9.652e-08, 1.532), (-2.752e-08, 9.652e-08, 1.532), (-2.752e-08, 9.652e-08, 1.532), (-2.752e-08, 9.398e-08, 1.532), (-2.879e-08, 9.398e-08, 1.532), (-2.879e-08, 9.398e-08, 1.532), (-2.847e-08, 9.398e-08, 1.532), (-2.879e-08, 9.398e-08, 1.532), (-2.879e-08, 9.398e-08, 1.532), (-2.752e-08, 9.398e-08, 1.532), (-2.752e-08, 9.652e-08, 1.532), (-2.752e-08, 9.652e-08, 1.532), (-2.752e-08, 9.652e-08, 1.532), (-2.752e-08, 9.588e-08, 1.532), (-2.752e-08, 9.588e-08, 1.532), (-2.752e-08, 9.588e-08, 1.532), (-2.752e-08, 9.652e-08, 1.532), (-2.752e-08, 9.652e-08, 1.532), (-2.752e-08, 9.652e-08, 1.532), (-2.752e-08, 9.398e-08, 1.532), (-2.879e-08, 9.398e-08, 1.532), (-2.879e-08, 9.398e-08, 1.532), (-2.362e-08, 0.05192, 1.532), (-0.01013, 0.05092, 1.532), (-0.01987, 0.04797, 1.532), (-0.02885, 0.04317, 1.532), (-0.03671, 0.03671, 1.532), (-0.04317, 0.02885, 1.532), (-0.04797, 0.01987, 1.532), (-0.05092, 0.01013, 1.532), (-0.05192, 8.179e-08, 1.532), (-0.05092, -0.01013, 1.532), (-0.04797, -0.01987, 1.532), (-0.04317, -0.02885, 1.532), (-0.03671, -0.03671, 1.532), (-0.02885, -0.04317, 1.532), (-0.01987, -0.04797, 1.532), (-0.01013, -0.05092, 1.532), (-6.706e-09, -0.05192, 1.532), (0.01013, -0.05092, 1.532), (0.01987, -0.04797, 1.532), (0.02885, -0.04317, 1.532), (0.03671, -0.03671, 1.532), (0.04317, -0.02885, 1.532), (0.04797, -0.01987, 1.532), (0.05092, -0.01013, 1.532), (0.05192, 1.28e-07, 1.532), (0.05092, 0.01013, 1.532), (0.04797, 0.01987, 1.532), (0.04317, 0.02885, 1.532), (0.03671, 0.03671, 1.532), (0.02885, 0.04317, 1.532), (0.01987, 0.04797, 1.532), (0.01013, 0.05092, 1.532), (-2.847e-08, 9.398e-08, 1.534), (-2.879e-08, 9.398e-08, 1.534), (-2.879e-08, 9.398e-08, 1.534), (-2.752e-08, 9.398e-08, 1.534), (-2.752e-08, 9.652e-08, 1.534), (-2.752e-08, 9.652e-08, 1.534), (-2.752e-08, 9.652e-08, 1.534), (-2.752e-08, 9.588e-08, 1.534), (-2.752e-08, 9.588e-08, 1.534), (-2.752e-08, 9.588e-08, 1.534), (-2.752e-08, 9.652e-08, 1.534), (-2.752e-08, 9.652e-08, 1.534), (-2.752e-08, 9.652e-08, 1.534), (-2.752e-08, 9.398e-08, 1.534), (-2.879e-08, 9.398e-08, 1.534), (-2.879e-08, 9.398e-08, 1.534), (-2.847e-08, 9.398e-08, 1.534), (-2.879e-08, 9.398e-08, 1.534), (-2.879e-08, 9.398e-08, 1.534), (-2.752e-08, 9.398e-08, 1.534), (-2.752e-08, 9.652e-08, 1.534), (-2.752e-08, 9.652e-08, 1.534), (-2.752e-08, 9.652e-08, 1.534), (-2.752e-08, 9.588e-08, 1.534), (-2.752e-08, 9.588e-08, 1.534), (-2.752e-08, 9.588e-08, 1.534), (-2.752e-08, 9.652e-08, 1.534), (-2.752e-08, 9.652e-08, 1.534), (-2.752e-08, 9.652e-08, 1.534), (-2.752e-08, 9.398e-08, 1.534), (-2.879e-08, 9.398e-08, 1.534), (-2.879e-08, 9.398e-08, 1.534), (-2.901e-08, 9.686e-08, 1.534), (-2.887e-08, 9.686e-08, 1.534), (-2.98e-08, 9.686e-08, 1.534), (-2.98e-08, 9.686e-08, 1.534), (-2.98e-08, 9.686e-08, 1.534), (-2.98e-08, 9.499e-08, 1.534), (-2.98e-08, 9.499e-08, 1.534), (-2.98e-08, 9.593e-08, 1.534), (-2.98e-08, 9.578e-08, 1.534), (-2.98e-08, 9.593e-08, 1.534), (-2.98e-08, 9.499e-08, 1.534), (-2.98e-08, 9.499e-08, 1.534), (-2.98e-08, 9.686e-08, 1.534), (-2.98e-08, 9.686e-08, 1.534), (-2.98e-08, 9.686e-08, 1.534), (-2.887e-08, 9.686e-08, 1.534), (-2.901e-08, 9.686e-08, 1.534), (-2.887e-08, 9.686e-08, 1.534), (-2.98e-08, 9.686e-08, 1.534), (-2.98e-08, 9.686e-08, 1.534), (-2.98e-08, 9.686e-08, 1.534), (-2.98e-08, 9.499e-08, 1.534), (-2.98e-08, 9.499e-08, 1.534), (-2.98e-08, 9.593e-08, 1.534), (-2.98e-08, 9.578e-08, 1.534), (-2.98e-08, 9.593e-08, 1.534), (-2.98e-08, 9.499e-08, 1.534), (-2.98e-08, 9.499e-08, 1.534), (-2.98e-08, 9.686e-08, 1.534), (-2.98e-08, 9.686e-08, 1.534), (-2.98e-08, 9.686e-08, 1.534), (-2.887e-08, 9.686e-08, 1.534), (-2.901e-08, 9.578e-08, 1.537), (-2.901e-08, 9.578e-08, 1.537), (-2.901e-08, 9.578e-08, 1.537), (-2.901e-08, 9.578e-08, 1.537), (-2.901e-08, 9.578e-08, 1.537), (-2.901e-08, 9.578e-08, 1.537), (-2.901e-08, 9.578e-08, 1.537), (-2.901e-08, 9.578e-08, 1.537), (-2.901e-08, 9.578e-08, 1.537), (-2.901e-08, 9.578e-08, 1.537), (-2.901e-08, 9.578e-08, 1.537), (-2.901e-08, 9.578e-08, 1.537), (-2.901e-08, 9.578e-08, 1.537), (-2.901e-08, 9.578e-08, 1.537), (-2.901e-08, 9.578e-08, 1.537), (-2.901e-08, 9.578e-08, 1.537), (-2.901e-08, 9.578e-08, 1.537), (-2.901e-08, 9.578e-08, 1.537), (-2.901e-08, 9.578e-08, 1.537), (-2.901e-08, 9.578e-08, 1.537), (-2.901e-08, 9.578e-08, 1.537), (-2.901e-08, 9.578e-08, 1.537), (-2.901e-08, 9.578e-08, 1.537), (-2.901e-08, 9.578e-08, 1.537), (-2.901e-08, 9.578e-08, 1.537), (-2.901e-08, 9.578e-08, 1.537), (-2.901e-08, 9.578e-08, 1.537), (-2.901e-08, 9.578e-08, 1.537), (-2.901e-08, 9.578e-08, 1.537), (-2.901e-08, 9.578e-08, 1.537), (-2.901e-08, 9.578e-08, 1.537), (-2.901e-08, 9.578e-08, 1.537)], [], [(23, 24, 56, 55), (10, 11, 43, 42), (24, 25, 57, 56), (11, 12, 44, 43), (25, 26, 58, 57), (12, 13, 45, 44), (26, 27, 59, 58), (13, 14, 46, 45), (0, 1, 33, 32), (27, 28, 60, 59), (14, 15, 47, 46), (1, 2, 34, 33), (28, 29, 61, 60), (15, 16, 48, 47), (2, 3, 35, 34), (29, 30, 62, 61), (16, 17, 49, 48), (3, 4, 36, 35), (30, 31, 63, 62), (17, 18, 50, 49), (4, 5, 37, 36), (31, 0, 32, 63), (18, 19, 51, 50), (5, 6, 38, 37), (19, 20, 52, 51), (6, 7, 39, 38), (20, 21, 53, 52), (7, 8, 40, 39), (21, 22, 54, 53), (8, 9, 41, 40), (22, 23, 55, 54), (9, 10, 42, 41), (50, 51, 83, 82), (37, 38, 70, 69), (51, 52, 84, 83), (38, 39, 71, 70), (52, 53, 85, 84), (39, 40, 72, 71), (53, 54, 86, 85), (40, 41, 73, 72), (54, 55, 87, 86), (41, 42, 74, 73), (55, 56, 88, 87), (42, 43, 75, 74), (56, 57, 89, 88), (43, 44, 76, 75), (57, 58, 90, 89), (44, 45, 77, 76), (58, 59, 91, 90), (45, 46, 78, 77), (32, 33, 65, 64), (59, 60, 92, 91), (46, 47, 79, 78), (33, 34, 66, 65), (60, 61, 93, 92), (47, 48, 80, 79), (34, 35, 67, 66), (61, 62, 94, 93), (48, 49, 81, 80), (35, 36, 68, 67), (62, 63, 95, 94), (49, 50, 82, 81), (36, 37, 69, 68), (63, 32, 64, 95), (85, 86, 118, 117), (72, 73, 105, 104), (86, 87, 119, 118), (73, 74, 106, 105), (87, 88, 120, 119), (74, 75, 107, 106), (88, 89, 121, 120), (75, 76, 108, 107), (89, 90, 122, 121), (76, 77, 109, 108), (90, 91, 123, 122), (77, 78, 110, 109), (64, 65, 97, 96), (91, 92, 124, 123), (78, 79, 111, 110), (65, 66, 98, 97), (92, 93, 125, 124), (79, 80, 112, 111), (66, 67, 99, 98), (93, 94, 126, 125), (80, 81, 113, 112), (67, 68, 100, 99), (94, 95, 127, 126), (81, 82, 114, 113), (68, 69, 101, 100), (95, 64, 96, 127), (82, 83, 115, 114), (69, 70, 102, 101), (83, 84, 116, 115), (70, 71, 103, 102), (84, 85, 117, 116), (71, 72, 104, 103), (145, 146, 210, 209), (125, 126, 190, 189), (99, 100, 164, 163), (146, 147, 211, 210), (126, 127, 191, 190), (100, 101, 165, 164), (147, 148, 212, 211), (127, 96, 160, 191), (101, 102, 166, 165), (148, 149, 213, 212), (102, 103, 167, 166), (149, 150, 214, 213), (103, 104, 168, 167), (150, 151, 215, 214), (104, 105, 169, 168), (151, 152, 216, 215), (105, 106, 170, 169), (152, 153, 217, 216), (106, 107, 171, 170), (153, 154, 218, 217), (107, 108, 172, 171), (154, 155, 219, 218), (128, 129, 193, 192), (108, 109, 173, 172), (155, 156, 220, 219), (129, 130, 194, 193), (109, 110, 174, 173), (156, 157, 221, 220), (130, 131, 195, 194), (110, 111, 175, 174), (157, 158, 222, 221), (131, 132, 196, 195), (111, 112, 176, 175), (158, 159, 223, 222), (132, 133, 197, 196), (112, 113, 177, 176), (159, 128, 192, 223), (133, 134, 198, 197), (113, 114, 178, 177), (134, 135, 199, 198), (114, 115, 179, 178), (135, 136, 200, 199), (115, 116, 180, 179), (136, 137, 201, 200), (116, 117, 181, 180), (137, 138, 202, 201), (117, 118, 182, 181), (138, 139, 203, 202), (118, 119, 183, 182), (139, 140, 204, 203), (119, 120, 184, 183), (140, 141, 205, 204), (120, 121, 185, 184), (141, 142, 206, 205), (121, 122, 186, 185), (142, 143, 207, 206), (122, 123, 187, 186), (96, 97, 161, 160), (143, 144, 208, 207), (123, 124, 188, 187), (97, 98, 162, 161), (144, 145, 209, 208), (124, 125, 189, 188), (98, 99, 163, 162), (171, 172, 236, 235), (198, 199, 263, 262), (172, 173, 237, 236), (199, 200, 264, 263), (173, 174, 238, 237), (200, 201, 265, 264), (174, 175, 239, 238), (201, 202, 266, 265), (175, 176, 240, 239), (202, 203, 267, 266), (176, 177, 241, 240), (203, 204, 268, 267), (177, 178, 242, 241), (204, 205, 269, 268), (178, 179, 243, 242), (205, 206, 270, 269), (179, 180, 244, 243), (206, 207, 271, 270), (180, 181, 245, 244), (207, 208, 272, 271), (181, 182, 246, 245), (208, 209, 273, 272), (182, 183, 247, 246), (209, 210, 274, 273), (183, 184, 248, 247), (210, 211, 275, 274), (184, 185, 249, 248), (211, 212, 276, 275), (185, 186, 250, 249), (212, 213, 277, 276), (186, 187, 251, 250), (160, 161, 225, 224), (213, 214, 278, 277), (187, 188, 252, 251), (161, 162, 226, 225), (214, 215, 279, 278), (188, 189, 253, 252), (162, 163, 227, 226), (215, 216, 280, 279), (189, 190, 254, 253), (163, 164, 228, 227), (216, 217, 281, 280), (190, 191, 255, 254), (164, 165, 229, 228), (217, 218, 282, 281), (191, 160, 224, 255), (165, 166, 230, 229), (218, 219, 283, 282), (192, 193, 257, 256), (166, 167, 231, 230), (219, 220, 284, 283), (193, 194, 258, 257), (167, 168, 232, 231), (220, 221, 285, 284), (194, 195, 259, 258), (168, 169, 233, 232), (221, 222, 286, 285), (195, 196, 260, 259), (169, 170, 234, 233), (222, 223, 287, 286), (196, 197, 261, 260), (170, 171, 235, 234), (223, 192, 256, 287), (197, 198, 262, 261), (238, 239, 303, 302), (265, 266, 330, 329), (239, 240, 304, 303), (266, 267, 331, 330), (240, 241, 305, 304), (267, 268, 332, 331), (241, 242, 306, 305), (268, 269, 333, 332), (242, 243, 307, 306), (269, 270, 334, 333), (243, 244, 308, 307), (270, 271, 335, 334), (244, 245, 309, 308), (271, 272, 336, 335), (245, 246, 310, 309), (272, 273, 337, 336), (246, 247, 311, 310), (273, 274, 338, 337), (247, 248, 312, 311), (274, 275, 339, 338), (248, 249, 313, 312), (275, 276, 340, 339), (249, 250, 314, 313), (276, 277, 341, 340), (250, 251, 315, 314), (224, 225, 289, 288), (277, 278, 342, 341), (251, 252, 316, 315), (225, 226, 290, 289), (278, 279, 343, 342), (252, 253, 317, 316), (226, 227, 291, 290), (279, 280, 344, 343), (253, 254, 318, 317), (227, 228, 292, 291), (280, 281, 345, 344), (254, 255, 319, 318), (228, 229, 293, 292), (281, 282, 346, 345), (255, 224, 288, 319), (229, 230, 294, 293), (282, 283, 347, 346), (256, 257, 321, 320), (230, 231, 295, 294), (283, 284, 348, 347), (257, 258, 322, 321), (231, 232, 296, 295), (284, 285, 349, 348), (258, 259, 323, 322), (232, 233, 297, 296), (285, 286, 350, 349), (259, 260, 324, 323), (233, 234, 298, 297), (286, 287, 351, 350), (260, 261, 325, 324), (234, 235, 299, 298), (287, 256, 320, 351), (261, 262, 326, 325), (235, 236, 300, 299), (262, 263, 327, 326), (236, 237, 301, 300), (263, 264, 328, 327), (237, 238, 302, 301), (264, 265, 329, 328)])
me_circle.polygons.foreach_set('use_smooth', [True] * 288)
_uv = me_circle.uv_layers.new(name='UVMap')
_uv.uv.foreach_set('vector', [0.0, 0.0, 0.0, 0.0, 0.0, 0.0, 0.0, 0.0, 0.0, 0.0, 0.0, 0.0, 0.0, 0.0, 0.0, 0.0, 0.0, 0.0, 0.0, 0.0, 0.0, 0.0, 0.0, 0.0, 0.0, 0.0, 0.0, 0.0, 0.0, 0.0, 0.0, 0.0, 0.0, 0.0, 0.0, 0.0, 0.0, 0.0, 0.0, 0.0, 0.0, 0.0, 0.0, 0.0, 0.0, 0.0, 0.0, 0.0, 0.0, 0.0, 0.0, 0.0, 0.0, 0.0, 0.0, 0.0, 0.0, 0.0, 0.0, 0.0, 0.0, 0.0, 0.0, 0.0, 0.0, 0.0, 0.0, 0.0, 0.0, 0.0, 0.0, 0.0, 0.0, 0.0, 0.0, 0.0, 0.0, 0.0, 0.0, 0.0, 0.0, 0.0, 0.0, 0.0, 0.0, 0.0, 0.0, 0.0, 0.0, 0.0, 0.0, 0.0, 0.0, 0.0, 0.0, 0.0, 0.0, 0.0, 0.0, 0.0, 0.0, 0.0, 0.0, 0.0, 0.0, 0.0, 0.0, 0.0, 0.0, 0.0, 0.0, 0.0, 0.0, 0.0, 0.0, 0.0, 0.0, 0.0, 0.0, 0.0, 0.0, 0.0, 0.0, 0.0, 0.0, 0.0, 0.0, 0.0, 0.0, 0.0, 0.0, 0.0, 0.0, 0.0, 0.0, 0.0, 0.0, 0.0, 0.0, 0.0, 0.0, 0.0, 0.0, 0.0, 0.0, 0.0, 0.0, 0.0, 0.0, 0.0, 0.0, 0.0, 0.0, 0.0, 0.0, 0.0, 0.0, 0.0, 0.0, 0.0, 0.0, 0.0, 0.0, 0.0, 0.0, 0.0, 0.0, 0.0, 0.0, 0.0, 0.0, 0.0, 0.0, 0.0, 0.0, 0.0, 0.0, 0.0, 0.0, 0.0, 0.0, 0.0, 0.0, 0.0, 0.0, 0.0, 0.0, 0.0, 0.0, 0.0, 0.0, 0.0, 0.0, 0.0, 0.0, 0.0, 0.0, 0.0, 0.0, 0.0, 0.0, 0.0, 0.0, 0.0, 0.0, 0.0, 0.0, 0.0, 0.0, 0.0, 0.0, 0.0, 0.0, 0.0, 0.0, 0.0, 0.0, 0.0, 0.0, 0.0, 0.0, 0.0, 0.0, 0.0, 0.0, 0.0, 0.0, 0.0, 0.0, 0.0, 0.0, 0.0, 0.0, 0.0, 0.0, 0.0, 0.0, 0.0, 0.0, 0.0, 0.0, 0.0, 0.0, 0.0, 0.0, 0.0, 0.0, 0.0, 0.0, 0.0, 0.0, 0.0, 0.0, 0.0, 0.0, 0.0, 0.0, 0.0, 0.0, 0.0, 0.0, 0.0, 0.0, 0.0, 0.0, 0.0, 0.0, 0.0, 0.0, 0.0, 0.0, 0.0, 0.0, 0.0, 0.0, 0.0, 0.0, 0.0, 0.0, 0.0, 0.0, 0.0, 0.0, 0.0, 0.0, 0.0, 0.0, 0.0, 0.0, 0.0, 0.0, 0.0, 0.0, 0.0, 0.0, 0.0, 0.0, 0.0, 0.0, 0.0, 0.0, 0.0, 0.0, 0.0, 0.0, 0.0, 0.0, 0.0, 0.0, 0.0, 0.0, 0.0, 0.0, 0.0, 0.0, 0.0, 0.0, 0.0, 0.0, 0.0, 0.0, 0.0, 0.0, 0.0, 0.0, 0.0, 0.0, 0.0, 0.0, 0.0, 0.0, 0.0, 0.0, 0.0, 0.0, 0.0, 0.0, 0.0, 0.0, 0.0, 0.0, 0.0, 0.0, 0.0, 0.0, 0.0, 0.0, 0.0, 0.0, 0.0, 0.0, 0.0, 0.0, 0.0, 0.0, 0.0, 0.0, 0.0, 0.0, 0.0, 0.0, 0.0, 0.0, 0.0, 0.0, 0.0, 0.0, 0.0, 0.0, 0.0, 0.0, 0.0, 0.0, 0.0, 0.0, 0.0, 0.0, 0.0, 0.0, 0.0, 0.0, 0.0, 0.0, 0.0, 0.0, 0.0, 0.0, 0.0, 0.0, 0.0, 0.0, 0.0, 0.0, 0.0, 0.0, 0.0, 0.0, 0.0, 0.0, 0.0, 0.0, 0.0, 0.0, 0.0, 0.0, 0.0, 0.0, 0.0, 0.0, 0.0, 0.0, 0.0, 0.0, 0.0, 0.0, 0.0, 0.0, 0.0, 0.0, 0.0, 0.0, 0.0, 0.0, 0.0, 0.0, 0.0, 0.0, 0.0, 0.0, 0.0, 0.0, 0.0, 0.0, 0.0, 0.0, 0.0, 0.0, 0.0, 0.0, 0.0, 0.0, 0.0, 0.0, 0.0, 0.0, 0.0, 0.0, 0.0, 0.0, 0.0, 0.0, 0.0, 0.0, 0.0, 0.0, 0.0, 0.0, 0.0, 0.0, 0.0, 0.0, 0.0, 0.0, 0.0, 0.0, 0.0, 0.0, 0.0, 0.0, 0.0, 0.0, 0.0, 0.0, 0.0, 0.0, 0.0, 0.0, 0.0, 0.0, 0.0, 0.0, 0.0, 0.0, 0.0, 0.0, 0.0, 0.0, 0.0, 0.0, 0.0, 0.0, 0.0, 0.0, 0.0, 0.0, 0.0, 0.0, 0.0, 0.0, 0.0, 0.0, 0.0, 0.0, 0.0, 0.0, 0.0, 0.0, 0.0, 0.0, 0.0, 0.0, 0.0, 0.0, 0.0, 0.0, 0.0, 0.0, 0.0, 0.0, 0.0, 0.0, 0.0, 0.0, 0.0, 0.0, 0.0, 0.0, 0.0, 0.0, 0.0, 0.0, 0.0, 0.0, 0.0, 0.0, 0.0, 0.0, 0.0, 0.0, 0.0, 0.0, 0.0, 0.0, 0.0, 0.0, 0.0, 0.0, 0.0, 0.0, 0.0, 0.0, 0.0, 0.0, 0.0, 0.0, 0.0, 0.0, 0.0, 0.0, 0.0, 0.0, 0.0, 0.0, 0.0, 0.0, 0.0, 0.0, 0.0, 0.0, 0.0, 0.0, 0.0, 0.0, 0.0, 0.0, 0.0, 0.0, 0.0, 0.0, 0.0, 0.0, 0.0, 0.0, 0.0, 0.0, 0.0, 0.0, 0.0, 0.0, 0.0, 0.0, 0.0, 0.0, 0.0, 0.0, 0.0, 0.0, 0.0, 0.0, 0.0, 0.0, 0.0, 0.0, 0.0, 0.0, 0.0, 0.0, 0.0, 0.0, 0.0, 0.0, 0.0, 0.0, 0.0, 0.0, 0.0, 0.0, 0.0, 0.0, 0.0, 0.0, 0.0, 0.0, 0.0, 0.0, 0.0, 0.0, 0.0, 0.0, 0.0, 0.0, 0.0, 0.0, 0.0, 0.0, 0.0, 0.0, 0.0, 0.0, 0.0, 0.0, 0.0, 0.0, 0.0, 0.0, 0.0, 0.0, 0.0, 0.0, 0.0, 0.0, 0.0, 0.0, 0.0, 0.0, 0.0, 0.0, 0.0, 0.0, 0.0, 0.0, 0.0, 0.0, 0.0, 0.0, 0.0, 0.0, 0.0, 0.0, 0.0, 0.0, 0.0, 0.0, 0.0, 0.0, 0.0, 0.0, 0.0, 0.0, 0.0, 0.0, 0.0, 0.0, 0.0, 0.0, 0.0, 0.0, 0.0, 0.0, 0.0, 0.0, 0.0, 0.0, 0.0, 0.0, 0.0, 0.0, 0.0, 0.0, 0.0, 0.0, 0.0, 0.0, 0.0, 0.0, 0.0, 0.0, 0.0, 0.0, 0.0, 0.0, 0.0, 0.0, 0.0, 0.0, 0.0, 0.0, 0.0, 0.0, 0.0, 0.0, 0.0, 0.0, 0.0, 0.0, 0.0, 0.0, 0.0, 0.0, 0.0, 0.0, 0.0, 0.0, 0.0, 0.0, 0.0, 0.0, 0.0, 0.0, 0.0, 0.0, 0.0, 0.0, 0.0, 0.0, 0.0, 0.0, 0.0, 0.0, 0.0, 0.0, 0.0, 0.0, 0.0, 0.0, 0.0, 0.0, 0.0, 0.0, 0.0, 0.0, 0.0, 0.0, 0.0, 0.0, 0.0, 0.0, 0.0, 0.0, 0.0, 0.0, 0.0, 0.0, 0.0, 0.0, 0.0, 0.0, 0.0, 0.0, 0.0, 0.0, 0.0, 0.0, 0.0, 0.0, 0.0, 0.0, 0.0, 0.0, 0.0, 0.0, 0.0, 0.0, 0.0, 0.0, 0.0, 0.0, 0.0, 0.0, 0.0, 0.0, 0.0, 0.0, 0.0, 0.0, 0.0, 0.0, 0.0, 0.0, 0.0, 0.0, 0.0, 0.0, 0.0, 0.0, 0.0, 0.0, 0.0, 0.0, 0.0, 0.0, 0.0, 0.0, 0.0, 0.0, 0.0, 0.0, 0.0, 0.0, 0.0, 0.0, 0.0, 0.0, 0.0, 0.0, 0.0, 0.0, 0.0, 0.0, 0.0, 0.0, 0.0, 0.0, 0.0, 0.0, 0.0, 0.0, 0.0, 0.0, 0.0, 0.0, 0.0, 0.0, 0.0, 0.0, 0.0, 0.0, 0.0, 0.0, 0.0, 0.0, 0.0, 0.0, 0.0, 0.0, 0.0, 0.0, 0.0, 0.0, 0.0, 0.0, 0.0, 0.0, 0.0, 0.0, 0.0, 0.0, 0.0, 0.0, 0.0, 0.0, 0.0, 0.0, 0.0, 0.0, 0.0, 0.0, 0.0, 0.0, 0.0, 0.0, 0.0, 0.0, 0.0, 0.0, 0.0, 0.0, 0.0, 0.0, 0.0, 0.0, 0.0, 0.0, 0.0, 0.0, 0.0, 0.0, 0.0, 0.0, 0.0, 0.0, 0.0, 0.0, 0.0, 0.0, 0.0, 0.0, 0.0, 0.0, 0.0, 0.0, 0.0, 0.0, 0.0, 0.0, 0.0, 0.0, 0.0, 0.0, 0.0, 0.0, 0.0, 0.0, 0.0, 0.0, 0.0, 0.0, 0.0, 0.0, 0.0, 0.0, 0.0, 0.0, 0.0, 0.0, 0.0, 0.0, 0.0, 0.0, 0.0, 0.0, 0.0, 0.0, 0.0, 0.0, 0.0, 0.0, 0.0, 0.0, 0.0, 0.0, 0.0, 0.0, 0.0, 0.0, 0.0, 0.0, 0.0, 0.0, 0.0, 0.0, 0.0, 0.0, 0.0, 0.0, 0.0, 0.0, 0.0, 0.0, 0.0, 0.0, 0.0, 0.0, 0.0, 0.0, 0.0, 0.0, 0.0, 0.0, 0.0, 0.0, 0.0, 0.0, 0.0, 0.0, 0.0, 0.0, 0.0, 0.0, 0.0, 0.0, 0.0, 0.0, 0.0, 0.0, 0.0, 0.0, 0.0, 0.0, 0.0, 0.0, 0.0, 0.0, 0.0, 0.0, 0.0, 0.0, 0.0, 0.0, 0.0, 0.0, 0.0, 0.0, 0.0, 0.0, 0.0, 0.0, 0.0, 0.0, 0.0, 0.0, 0.0, 0.0, 0.0, 0.0, 0.0, 0.0, 0.0, 0.0, 0.0, 0.0, 0.0, 0.0, 0.0, 0.0, 0.0, 0.0, 0.0, 0.0, 0.0, 0.0, 0.0, 0.0, 0.0, 0.0, 0.0, 0.0, 0.0, 0.0, 0.0, 0.0, 0.0, 0.0, 0.0, 0.0, 0.0, 0.0, 0.0, 0.0, 0.0, 0.0, 0.0, 0.0, 0.0, 0.0, 0.0, 0.0, 0.0, 0.0, 0.0, 0.0, 0.0, 0.0, 0.0, 0.0, 0.0, 0.0, 0.0, 0.0, 0.0, 0.0, 0.0, 0.0, 0.0, 0.0, 0.0, 0.0, 0.0, 0.0, 0.0, 0.0, 0.0, 0.0, 0.0, 0.0, 0.0, 0.0, 0.0, 0.0, 0.0, 0.0, 0.0, 0.0, 0.0, 0.0, 0.0, 0.0, 0.0, 0.0, 0.0, 0.0, 0.0, 0.0, 0.0, 0.0, 0.0, 0.0, 0.0, 0.0, 0.0, 0.0, 0.0, 0.0, 0.0, 0.0, 0.0, 0.0, 0.0, 0.0, 0.0, 0.0, 0.0, 0.0, 0.0, 0.0, 0.0, 0.0, 0.0, 0.0, 0.0, 0.0, 0.0, 0.0, 0.0, 0.0, 0.0, 0.0, 0.0, 0.0, 0.0, 0.0, 0.0, 0.0, 0.0, 0.0, 0.0, 0.0, 0.0, 0.0, 0.0, 0.0, 0.0, 0.0, 0.0, 0.0, 0.0, 0.0, 0.0, 0.0, 0.0, 0.0, 0.0, 0.0, 0.0, 0.0, 0.0, 0.0, 0.0, 0.0, 0.0, 0.0, 0.0, 0.0, 0.0, 0.0, 0.0, 0.0, 0.0, 0.0, 0.0, 0.0, 0.0, 0.0, 0.0, 0.0, 0.0, 0.0, 0.0, 0.0, 0.0, 0.0, 0.0, 0.0, 0.0, 0.0, 0.0, 0.0, 0.0, 0.0, 0.0, 0.0, 0.0, 0.0, 0.0, 0.0, 0.0, 0.0, 0.0, 0.0, 0.0, 0.0, 0.0, 0.0, 0.0, 0.0, 0.0, 0.0, 0.0, 0.0, 0.0, 0.0, 0.0, 0.0, 0.0, 0.0, 0.0, 0.0, 0.0, 0.0, 0.0, 0.0, 0.0, 0.0, 0.0, 0.0, 0.0, 0.0, 0.0, 0.0, 0.0, 0.0, 0.0, 0.0, 0.0, 0.0, 0.0, 0.0, 0.0, 0.0, 0.0, 0.0, 0.0, 0.0, 0.0, 0.0, 0.0, 0.0, 0.0, 0.0, 0.0, 0.0, 0.0, 0.0, 0.0, 0.0, 0.0, 0.0, 0.0, 0.0, 0.0, 0.0, 0.0, 0.0, 0.0, 0.0, 0.0, 0.0, 0.0, 0.0, 0.0, 0.0, 0.0, 0.0, 0.0, 0.0, 0.0, 0.0, 0.0, 0.0, 0.0, 0.0, 0.0, 0.0, 0.0, 0.0, 0.0, 0.0, 0.0, 0.0, 0.0, 0.0, 0.0, 0.0, 0.0, 0.0, 0.0, 0.0, 0.0, 0.0, 0.0, 0.0, 0.0, 0.0, 0.0, 0.0, 0.0, 0.0, 0.0, 0.0, 0.0, 0.0, 0.0, 0.0, 0.0, 0.0, 0.0, 0.0, 0.0, 0.0, 0.0, 0.0, 0.0, 0.0, 0.0, 0.0, 0.0, 0.0, 0.0, 0.0, 0.0, 0.0, 0.0, 0.0, 0.0, 0.0, 0.0, 0.0, 0.0, 0.0, 0.0, 0.0, 0.0, 0.0, 0.0, 0.0, 0.0, 0.0, 0.0, 0.0, 0.0, 0.0, 0.0, 0.0, 0.0, 0.0, 0.0, 0.0, 0.0, 0.0, 0.0, 0.0, 0.0, 0.0, 0.0, 0.0, 0.0, 0.0, 0.0, 0.0, 0.0, 0.0, 0.0, 0.0, 0.0, 0.0, 0.0, 0.0, 0.0, 0.0, 0.0, 0.0, 0.0, 0.0, 0.0, 0.0, 0.0, 0.0, 0.0, 0.0, 0.0, 0.0, 0.0, 0.0, 0.0, 0.0, 0.0, 0.0, 0.0, 0.0, 0.0, 0.0, 0.0, 0.0, 0.0, 0.0, 0.0, 0.0, 0.0, 0.0, 0.0, 0.0, 0.0, 0.0, 0.0, 0.0, 0.0, 0.0, 0.0, 0.0, 0.0, 0.0, 0.0, 0.0, 0.0, 0.0, 0.0, 0.0, 0.0, 0.0, 0.0, 0.0, 0.0, 0.0, 0.0, 0.0, 0.0, 0.0, 0.0, 0.0, 0.0, 0.0, 0.0, 0.0, 0.0, 0.0, 0.0, 0.0, 0.0, 0.0, 0.0, 0.0, 0.0, 0.0, 0.0, 0.0, 0.0, 0.0, 0.0, 0.0, 0.0, 0.0, 0.0, 0.0, 0.0, 0.0, 0.0, 0.0, 0.0, 0.0, 0.0, 0.0, 0.0, 0.0, 0.0, 0.0, 0.0, 0.0, 0.0, 0.0, 0.0, 0.0, 0.0, 0.0, 0.0, 0.0, 0.0, 0.0, 0.0, 0.0, 0.0, 0.0, 0.0, 0.0, 0.0, 0.0, 0.0, 0.0, 0.0, 0.0, 0.0, 0.0, 0.0, 0.0, 0.0, 0.0, 0.0, 0.0, 0.0, 0.0, 0.0, 0.0, 0.0, 0.0, 0.0, 0.0, 0.0, 0.0, 0.0, 0.0, 0.0, 0.0, 0.0, 0.0, 0.0, 0.0, 0.0, 0.0, 0.0, 0.0, 0.0, 0.0, 0.0, 0.0, 0.0, 0.0, 0.0, 0.0, 0.0, 0.0, 0.0, 0.0, 0.0, 0.0, 0.0, 0.0, 0.0, 0.0, 0.0, 0.0, 0.0, 0.0, 0.0, 0.0, 0.0, 0.0, 0.0, 0.0, 0.0, 0.0, 0.0, 0.0, 0.0, 0.0, 0.0, 0.0, 0.0, 0.0, 0.0, 0.0, 0.0, 0.0, 0.0, 0.0, 0.0, 0.0, 0.0, 0.0, 0.0, 0.0, 0.0, 0.0, 0.0, 0.0, 0.0, 0.0, 0.0, 0.0, 0.0, 0.0, 0.0, 0.0, 0.0, 0.0, 0.0, 0.0, 0.0, 0.0, 0.0, 0.0, 0.0, 0.0, 0.0, 0.0, 0.0, 0.0, 0.0, 0.0, 0.0, 0.0, 0.0, 0.0, 0.0, 0.0, 0.0, 0.0, 0.0, 0.0, 0.0, 0.0, 0.0, 0.0, 0.0, 0.0, 0.0, 0.0, 0.0, 0.0, 0.0, 0.0, 0.0, 0.0, 0.0, 0.0, 0.0, 0.0, 0.0, 0.0, 0.0, 0.0, 0.0, 0.0, 0.0, 0.0, 0.0, 0.0, 0.0, 0.0, 0.0, 0.0, 0.0, 0.0, 0.0, 0.0, 0.0, 0.0, 0.0, 0.0, 0.0, 0.0, 0.0, 0.0, 0.0, 0.0, 0.0, 0.0, 0.0, 0.0, 0.0, 0.0, 0.0, 0.0, 0.0, 0.0, 0.0, 0.0, 0.0, 0.0, 0.0, 0.0, 0.0, 0.0, 0.0, 0.0, 0.0, 0.0, 0.0, 0.0, 0.0, 0.0, 0.0, 0.0, 0.0, 0.0, 0.0, 0.0, 0.0, 0.0, 0.0, 0.0, 0.0, 0.0, 0.0, 0.0, 0.0, 0.0, 0.0, 0.0, 0.0, 0.0, 0.0, 0.0, 0.0, 0.0, 0.0, 0.0, 0.0, 0.0, 0.0, 0.0, 0.0, 0.0, 0.0, 0.0, 0.0, 0.0, 0.0, 0.0, 0.0, 0.0, 0.0, 0.0, 0.0, 0.0, 0.0, 0.0, 0.0, 0.0, 0.0, 0.0, 0.0, 0.0, 0.0, 0.0, 0.0, 0.0, 0.0, 0.0, 0.0, 0.0, 0.0, 0.0, 0.0, 0.0, 0.0, 0.0, 0.0, 0.0, 0.0, 0.0, 0.0, 0.0, 0.0, 0.0, 0.0, 0.0, 0.0, 0.0, 0.0, 0.0, 0.0, 0.0, 0.0, 0.0, 0.0, 0.0, 0.0, 0.0, 0.0, 0.0, 0.0, 0.0, 0.0, 0.0, 0.0, 0.0, 0.0, 0.0, 0.0, 0.0, 0.0, 0.0, 0.0, 0.0, 0.0, 0.0, 0.0, 0.0, 0.0, 0.0, 0.0, 0.0, 0.0, 0.0, 0.0, 0.0, 0.0, 0.0, 0.0, 0.0, 0.0, 0.0, 0.0, 0.0, 0.0, 0.0, 0.0, 0.0, 0.0, 0.0, 0.0, 0.0, 0.0, 0.0, 0.0, 0.0, 0.0, 0.0, 0.0, 0.0, 0.0, 0.0, 0.0, 0.0, 0.0, 0.0, 0.0, 0.0, 0.0, 0.0, 0.0, 0.0, 0.0, 0.0, 0.0, 0.0, 0.0, 0.0, 0.0, 0.0, 0.0, 0.0, 0.0, 0.0, 0.0, 0.0, 0.0, 0.0, 0.0, 0.0, 0.0, 0.0, 0.0, 0.0, 0.0, 0.0, 0.0, 0.0, 0.0, 0.0, 0.0, 0.0, 0.0, 0.0, 0.0, 0.0, 0.0, 0.0, 0.0, 0.0, 0.0, 0.0, 0.0, 0.0, 0.0, 0.0, 0.0, 0.0, 0.0, 0.0, 0.0, 0.0, 0.0, 0.0, 0.0, 0.0, 0.0, 0.0, 0.0, 0.0, 0.0, 0.0, 0.0, 0.0, 0.0, 0.0, 0.0, 0.0, 0.0, 0.0, 0.0, 0.0, 0.0, 0.0, 0.0, 0.0, 0.0, 0.0, 0.0, 0.0, 0.0, 0.0, 0.0, 0.0, 0.0, 0.0, 0.0, 0.0, 0.0, 0.0, 0.0, 0.0, 0.0, 0.0, 0.0, 0.0, 0.0, 0.0, 0.0, 0.0, 0.0, 0.0, 0.0, 0.0, 0.0, 0.0, 0.0, 0.0, 0.0, 0.0, 0.0, 0.0, 0.0, 0.0, 0.0, 0.0, 0.0, 0.0, 0.0, 0.0, 0.0, 0.0, 0.0, 0.0, 0.0, 0.0, 0.0, 0.0, 0.0, 0.0, 0.0, 0.0, 0.0, 0.0, 0.0, 0.0, 0.0, 0.0, 0.0, 0.0, 0.0, 0.0, 0.0, 0.0, 0.0, 0.0, 0.0, 0.0, 0.0, 0.0, 0.0, 0.0, 0.0, 0.0, 0.0, 0.0, 0.0, 0.0, 0.0, 0.0, 0.0, 0.0, 0.0, 0.0, 0.0, 0.0, 0.0, 0.0, 0.0, 0.0, 0.0, 0.0, 0.0, 0.0, 0.0, 0.0, 0.0, 0.0, 0.0, 0.0, 0.0, 0.0, 0.0, 0.0, 0.0, 0.0, 0.0, 0.0, 0.0, 0.0, 0.0, 0.0, 0.0, 0.0, 0.0, 0.0, 0.0, 0.0, 0.0, 0.0, 0.0, 0.0, 0.0, 0.0, 0.0, 0.0, 0.0, 0.0, 0.0, 0.0, 0.0, 0.0, 0.0, 0.0, 0.0, 0.0, 0.0, 0.0, 0.0, 0.0, 0.0, 0.0, 0.0, 0.0, 0.0, 0.0, 0.0, 0.0, 0.0, 0.0, 0.0, 0.0, 0.0, 0.0, 0.0, 0.0, 0.0, 0.0, 0.0, 0.0, 0.0, 0.0, 0.0, 0.0, 0.0, 0.0, 0.0, 0.0, 0.0, 0.0, 0.0, 0.0, 0.0, 0.0, 0.0, 0.0, 0.0, 0.0, 0.0, 0.0, 0.0, 0.0, 0.0, 0.0, 0.0, 0.0, 0.0, 0.0, 0.0, 0.0, 0.0, 0.0, 0.0, 0.0, 0.0, 0.0, 0.0, 0.0, 0.0, 0.0, 0.0, 0.0, 0.0, 0.0, 0.0, 0.0, 0.0, 0.0, 0.0, 0.0, 0.0, 0.0, 0.0, 0.0, 0.0, 0.0, 0.0, 0.0, 0.0, 0.0, 0.0, 0.0, 0.0, 0.0, 0.0, 0.0, 0.0, 0.0, 0.0, 0.0, 0.0, 0.0, 0.0, 0.0, 0.0, 0.0, 0.0, 0.0, 0.0, 0.0, 0.0, 0.0, 0.0, 0.0, 0.0, 0.0, 0.0, 0.0, 0.0, 0.0, 0.0, 0.0, 0.0, 0.0, 0.0, 0.0, 0.0, 0.0, 0.0, 0.0, 0.0, 0.0, 0.0, 0.0, 0.0, 0.0, 0.0, 0.0, 0.0, 0.0, 0.0, 0.0, 0.0, 0.0, 0.0, 0.0, 0.0, 0.0, 0.0, 0.0, 0.0, 0.0, 0.0, 0.0, 0.0, 0.0, 0.0, 0.0, 0.0, 0.0, 0.0, 0.0, 0.0, 0.0, 0.0, 0.0, 0.0, 0.0, 0.0, 0.0, 0.0, 0.0, 0.0, 0.0, 0.0, 0.0, 0.0, 0.0, 0.0, 0.0, 0.0, 0.0, 0.0, 0.0, 0.0, 0.0, 0.0, 0.0, 0.0, 0.0, 0.0, 0.0, 0.0, 0.0, 0.0, 0.0, 0.0, 0.0, 0.0, 0.0, 0.0, 0.0, 0.0, 0.0, 0.0, 0.0, 0.0, 0.0, 0.0, 0.0, 0.0, 0.0, 0.0, 0.0, 0.0, 0.0, 0.0, 0.0, 0.0, 0.0, 0.0, 0.0, 0.0, 0.0, 0.0])
me_circle.use_remesh_fix_poles = True
me_circle.use_remesh_preserve_attributes = False
me_circle.use_mirror_vertex_groups = False
me_circle.update()
me_circle_001 = bpy.data.meshes.new('Circle.001')
me_circle_001.from_pydata([(3.492e-10, 0.04908, 1.531), (-0.002165, 0.04783, 1.531), (-0.002165, 0.04533, 1.531), (5.821e-10, 0.04408, 1.531), (0.002165, 0.04533, 1.531), (0.002165, 0.04783, 1.531), (3.492e-10, 0.04908, 1.381), (-0.002165, 0.04783, 1.381), (-0.002165, 0.04533, 1.381), (5.821e-10, 0.04408, 1.381), (0.002165, 0.04533, 1.381), (0.002165, 0.04783, 1.381)], [], [(4, 5, 11, 10), (2, 3, 9, 8), (0, 1, 7, 6), (5, 0, 6, 11), (3, 4, 10, 9), (1, 2, 8, 7)])
me_circle_001.polygons.foreach_set('use_smooth', [True] * 6)
_uv = me_circle_001.uv_layers.new(name='UVMap')
_uv.uv.foreach_set('vector', [0.0, 0.0, 0.0, 0.0, 0.0, 0.0, 0.0, 0.0, 0.0, 0.0, 0.0, 0.0, 0.0, 0.0, 0.0, 0.0, 0.0, 0.0, 0.0, 0.0, 0.0, 0.0, 0.0, 0.0, 0.0, 0.0, 0.0, 0.0, 0.0, 0.0, 0.0, 0.0, 0.0, 0.0, 0.0, 0.0, 0.0, 0.0, 0.0, 0.0, 0.0, 0.0, 0.0, 0.0, 0.0, 0.0, 0.0, 0.0])
me_circle_001.use_remesh_fix_poles = True
me_circle_001.use_remesh_preserve_attributes = False
me_circle_001.use_mirror_vertex_groups = False
me_circle_001.update()
me_sphere_001 = bpy.data.meshes.new('Sphere.001')
me_sphere_001.from_pydata([(-7.456e-11, 0.05516, 1.379), (-7.456e-11, 0.05868, 1.37), (-7.456e-11, 0.05516, 1.362), (0.007345, 0.05092, 1.379), (0.01039, 0.05268, 1.37), (0.007345, 0.05092, 1.362), (0.007345, 0.04244, 1.379), (0.01039, 0.04069, 1.37), (0.007345, 0.04244, 1.362), (-1.121e-09, 0.0382, 1.379), (-2.518e-09, 0.03469, 1.37), (-1.121e-09, 0.0382, 1.362), (-7.456e-11, 0.04668, 1.358), (-9.826e-10, 0.04668, 1.382), (-0.007345, 0.04244, 1.379), (-0.01039, 0.04069, 1.37), (-0.007345, 0.04244, 1.362), (-0.007345, 0.05092, 1.379), (-0.01039, 0.05268, 1.37), (-0.007345, 0.05092, 1.362)], [], [(12, 2, 5), (1, 0, 3, 4), (2, 1, 4, 5), (0, 13, 3), (12, 5, 8), (4, 3, 6, 7), (5, 4, 7, 8), (3, 13, 6), (12, 8, 11), (7, 6, 9, 10), (8, 7, 10, 11), (6, 13, 9), (12, 11, 16), (10, 9, 14, 15), (11, 10, 15, 16), (9, 13, 14), (14, 13, 17), (12, 16, 19), (15, 14, 17, 18), (16, 15, 18, 19), (19, 18, 1, 2), (17, 13, 0), (12, 19, 2), (18, 17, 0, 1)])
me_sphere_001.polygons.foreach_set('use_smooth', [True] * 24)
_uv = me_sphere_001.uv_layers.new(name='UVMap')
_uv.uv.foreach_set('vector', [0.5833, 0.0, 0.6667, 0.25, 0.5, 0.25, 0.6667, 0.5, 0.6667, 0.75, 0.5, 0.75, 0.5, 0.5, 0.6667, 0.25, 0.6667, 0.5, 0.5, 0.5, 0.5, 0.25, 0.6667, 0.75, 0.5833, 1.0, 0.5, 0.75, 0.4167, 0.0, 0.5, 0.25, 0.3333, 0.25, 0.5, 0.5, 0.5, 0.75, 0.3333, 0.75, 0.3333, 0.5, 0.5, 0.25, 0.5, 0.5, 0.3333, 0.5, 0.3333, 0.25, 0.5, 0.75, 0.4167, 1.0, 0.3333, 0.75, 0.25, 0.0, 0.3333, 0.25, 0.1667, 0.25, 0.3333, 0.5, 0.3333, 0.75, 0.1667, 0.75, 0.1667, 0.5, 0.3333, 0.25, 0.3333, 0.5, 0.1667, 0.5, 0.1667, 0.25, 0.3333, 0.75, 0.25, 1.0, 0.1667, 0.75, 0.08333, 0.0, 0.1667, 0.25, 2.98e-08, 0.25, 0.1667, 0.5, 0.1667, 0.75, 2.98e-08, 0.75, 0.0, 0.5, 0.1667, 0.25, 0.1667, 0.5, 0.0, 0.5, 2.98e-08, 0.25, 0.1667, 0.75, 0.08333, 1.0, 2.98e-08, 0.75, 1.0, 0.75, 0.9167, 1.0, 0.8333, 0.75, 0.9167, 0.0, 1.0, 0.25, 0.8333, 0.25, 1.0, 0.5, 1.0, 0.75, 0.8333, 0.75, 0.8333, 0.5, 1.0, 0.25, 1.0, 0.5, 0.8333, 0.5, 0.8333, 0.25, 0.8333, 0.25, 0.8333, 0.5, 0.6667, 0.5, 0.6667, 0.25, 0.8333, 0.75, 0.75, 1.0, 0.6667, 0.75, 0.75, 0.0, 0.8333, 0.25, 0.6667, 0.25, 0.8333, 0.5, 0.8333, 0.75, 0.6667, 0.75, 0.6667, 0.5])
me_sphere_001.use_remesh_fix_poles = True
me_sphere_001.use_remesh_preserve_attributes = False
me_sphere_001.use_mirror_vertex_groups = False
me_sphere_001.update()

# ---- objects
ob_lightbulb = bpy.data.objects.new('Lightbulb', me_sphere)
ob_filament = bpy.data.objects.new('Filament', me_cylinder_002)
ob_hat = bpy.data.objects.new('Hat', me_cylinder_003)
ob_base = bpy.data.objects.new('Base', me_circle)
ob_rope = bpy.data.objects.new('Rope', me_circle_001)
ob_sphere = bpy.data.objects.new('Sphere', me_sphere_001)

# ---- transforms, parenting, visibility, modifiers, constraints
ob_lightbulb.location = (0.0, 0.0, 0.0)
ob_lightbulb.lineart.crease_threshold = 0.0
_m = ob_lightbulb.modifiers.new('Solidify', 'SOLIDIFY')
_m.thickness = 0.001
ob_filament.location = (0.0, 0.0, 0.0)
ob_filament.lineart.crease_threshold = 0.0
ob_hat.location = (0.0, 0.0, 0.0)
ob_hat.lineart.crease_threshold = 0.0
ob_base.location = (0.0, 0.0, 0.0)
ob_base.lineart.crease_threshold = 0.0
_m = ob_base.modifiers.new('EdgeSplit', 'EDGE_SPLIT')
ob_rope.location = (0.0, 0.0, 0.0)
ob_rope.lineart.crease_threshold = 0.0
ob_sphere.location = (0.0, 0.0, 0.0)
ob_sphere.lineart.crease_threshold = 0.0

# ---- collection membership
col_collection.objects.link(ob_lightbulb)
col_collection.objects.link(ob_filament)
col_collection.objects.link(ob_hat)
col_collection.objects.link(ob_base)
col_collection.objects.link(ob_rope)
col_collection.objects.link(ob_sphere)

# ---- scene / render settings (as saved in the file)
scene.frame_start = 1; scene.frame_end = 250; scene.frame_set(1)
scene.render.engine = 'BLENDER_EEVEE_NEXT'
scene.cycles.use_denoising = False
scene.cycles.samples = 128
scene.cycles.sampling_pattern = 'TABULATED_SOBOL'
scene.cycles.use_adaptive_sampling = False
scene.cycles.use_light_tree = False
scene.view_settings.view_transform = 'Filmic'
bpy.context.view_layer.update()

# ---- added for rendering (the .blend has no active camera and no usable light): camera, sun
cam_auto = bpy.data.cameras.new('AutoCamera')
cam_auto.lens = 50.0
cam_auto.sensor_width = 36.0
cam_auto.clip_end = 1000.0
ob_auto_camera = bpy.data.objects.new('AutoCamera', cam_auto)
scene.collection.objects.link(ob_auto_camera)
ob_auto_camera.location = (1.71538, -2.05845, 2.26367)
ob_auto_camera.rotation_euler = (1.09748, -7.21219e-08, 0.694738)
scene.camera = ob_auto_camera
light_auto_sun = bpy.data.lights.new('AutoSun', 'SUN')
light_auto_sun.energy = 3.0
light_auto_sun.angle = 0.0523599
ob_auto_sun = bpy.data.objects.new('AutoSun', light_auto_sun)
scene.collection.objects.link(ob_auto_sun)
ob_auto_sun.rotation_euler = (0.872665, 0.174533, 0.523599)
bpy.context.view_layer.update()
